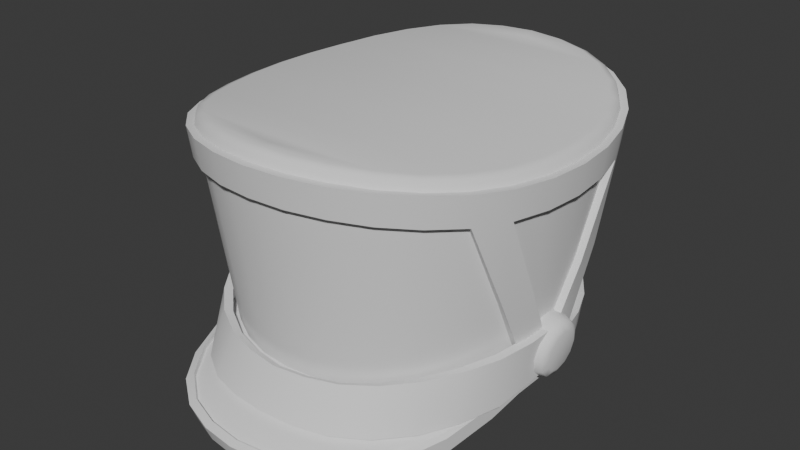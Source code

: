 # Source: GuardsmanShako.blend  (saved by Blender 4.3.34; exported with 4.5.12 LTS)
import bpy
from mathutils import Matrix  # noqa: F401  (used for matrix-valued properties, if any)

bpy.ops.wm.read_factory_settings(use_empty=True)
scene = bpy.context.scene
scene.name = 'Scene'

# ---- world
world_world = bpy.data.worlds.new('World'); scene.world = world_world
world_world.use_nodes = True; world_world.node_tree.nodes.clear()
_N = world_world.node_tree.nodes; _L = world_world.node_tree.links
n0 = _N.new('ShaderNodeOutputWorld'); n0.name = 'World Output'; n0.location = (300, 300)
n1 = _N.new('ShaderNodeBackground'); n1.name = 'Background'; n1.location = (10, 300)
n1.inputs[0].default_value = (0.05088, 0.05088, 0.05088, 1.0)
_L.new(n1.outputs[0], n0.inputs[0])
n0.is_active_output = True
world_world.color = (0.05088, 0.05088, 0.05088)
world_world.use_sun_shadow = False
world_world.sun_shadow_jitter_overblur = 0.0

# ---- meshes
me_guardsmanshako = bpy.data.meshes.new('GuardsmanShako')
me_guardsmanshako.from_pydata([(0.07301, -0.03657, 0.1367), (0.03111, -0.08583, 0.1367), (0.05692, -0.06692, 0.1367), (0.0784, 0.0, 0.1367), (0.07301, 0.03657, 0.1367), (0.03111, 0.08583, 0.1367), (0.05692, 0.06692, 0.1367), (0.0, -0.09216, 0.1367), (0.0, 0.09216, 0.1367), (0.0, 0.09216, 0.01674), (0.0, -0.09216, 0.01674), (0.05692, 0.06692, 0.01674), (0.04501, 0.07794, 0.01674), (0.01589, 0.09058, 0.01674), (0.03111, 0.08583, 0.01674), (0.0663, 0.05291, 0.01674), (0.07301, 0.03657, 0.01674), (0.07705, 0.01868, 0.01674), (0.0784, 0.0, 0.01674), (0.04501, -0.07794, 0.01674), (0.05692, -0.06692, 0.01674), (0.01589, -0.09058, 0.01674), (0.03111, -0.08583, 0.01674), (0.0663, -0.05291, 0.01674), (0.07301, -0.03657, 0.01674), (0.07708, -0.01805, 0.01676), (0.07175, -0.08274, 0.161), (0.07654, -0.08669, 0.1546), (0.07535, -0.08577, 0.1593), (0.09847, 5.156e-06, 0.1556), (0.1047, 9.79e-06, 0.1487), (0.1032, 8.464e-06, 0.1536), (0.09686, -0.02286, 0.1558), (0.103, -0.02371, 0.1491), (0.1015, -0.02353, 0.1539), (0.09186, -0.04486, 0.1567), (0.09783, -0.04664, 0.1502), (0.09636, -0.04625, 0.1549), (0.08353, -0.06513, 0.1587), (0.08908, -0.06795, 0.1521), (0.08771, -0.06731, 0.1568), (0.05666, -0.09669, 0.1634), (0.06037, -0.1016, 0.1567), (0.05945, -0.1005, 0.1615), (0.03909, -0.1067, 0.1653), (0.04159, -0.1123, 0.1585), (0.04097, -0.111, 0.1633), (0.01994, -0.1126, 0.1663), (0.02118, -0.1187, 0.1595), (0.02088, -0.1172, 0.1643), (0.0, -0.1146, 0.1667), (0.0, -0.1208, 0.1598), (0.0, -0.1193, 0.1647), (0.07175, 0.08274, 0.161), (0.07654, 0.08669, 0.1546), (0.07535, 0.08577, 0.1593), (0.09682, 0.02286, 0.1558), (0.103, 0.02371, 0.1491), (0.1015, 0.02353, 0.1539), (0.09186, 0.04485, 0.1567), (0.09784, 0.04663, 0.1502), (0.09636, 0.04624, 0.1549), (0.08353, 0.06513, 0.1587), (0.08908, 0.06795, 0.1521), (0.08771, 0.06731, 0.1568), (0.05666, 0.09669, 0.1634), (0.06037, 0.1016, 0.1567), (0.05945, 0.1005, 0.1615), (0.03909, 0.1067, 0.1653), (0.04159, 0.1123, 0.1585), (0.04097, 0.111, 0.1633), (0.01994, 0.1126, 0.1663), (0.02118, 0.1187, 0.1595), (0.02088, 0.1172, 0.1643), (0.0, 0.1146, 0.1667), (0.0, 0.1208, 0.1598), (0.0, 0.1193, 0.1647), (0.0, 1.49e-08, 0.1367), (0.0, 0.1183, 0.1419), (0.0, -0.1183, 0.1419), (0.075, -0.08494, 0.1366), (0.05916, -0.09959, 0.1388), (0.08729, -0.06658, 0.1341), (0.1026, 9.596e-06, 0.1308), (0.101, -0.02324, 0.1311), (0.1009, 0.02324, 0.1311), (0.09586, -0.0457, 0.1321), (0.04075, -0.11, 0.1405), (0.02076, -0.1163, 0.1415), (0.05916, 0.09959, 0.1388), (0.075, 0.08494, 0.1366), (0.08729, 0.06658, 0.1341), (0.09587, 0.04569, 0.1321), (0.04075, 0.11, 0.1405), (0.02076, 0.1163, 0.1415), (0.1089, 1.287e-05, 0.1487), (0.1072, -0.02433, 0.1491), (0.1019, -0.04792, 0.1503), (0.0928, -0.06994, 0.1522), (0.07974, -0.08943, 0.1548), (0.06286, -0.105, 0.1568), (0.04326, -0.1162, 0.1584), (0.02202, -0.1228, 0.1594), (0.0, -0.125, 0.1597), (0.1072, 0.02433, 0.1491), (0.1019, 0.04791, 0.1503), (0.0928, 0.06994, 0.1522), (0.07974, 0.08943, 0.1548), (0.04326, 0.1162, 0.1584), (0.06286, 0.105, 0.1568), (0.02202, 0.1228, 0.1594), (0.0, 0.125, 0.1597), (0.0, 0.1225, 0.1418), (0.06165, -0.103, 0.1388), (0.1051, -0.02385, 0.1311), (0.09989, -0.04697, 0.1322), (0.04243, -0.1139, 0.1405), (0.0216, -0.1204, 0.1414), (0.07821, 0.08767, 0.1367), (0.09101, 0.06856, 0.1341), (0.0, -0.1225, 0.1418), (0.07821, -0.08767, 0.1367), (0.09101, -0.06856, 0.1341), (0.1068, 1.27e-05, 0.1307), (0.1051, 0.02385, 0.1311), (0.06165, 0.103, 0.1388), (0.09989, 0.04696, 0.1322), (0.04243, 0.1139, 0.1405), (0.0216, 0.1204, 0.1414), (0.0, -0.1041, 0.03676), (0.06596, -0.07471, 0.03676), (0.07677, -0.05856, 0.03676), (0.09025, 8.449e-06, 0.03651), (0.08877, 0.02044, 0.0366), (0.05203, 0.08759, 0.03676), (0.08432, 0.04019, 0.03675), (0.03584, 0.09678, 0.03676), (0.01826, 0.1023, 0.03676), (0.0, 0.1041, 0.03676), (0.05203, -0.08759, 0.03676), (0.0888, -0.02044, 0.0366), (0.08431, -0.0402, 0.03675), (0.03584, -0.09678, 0.03676), (0.01826, -0.1023, 0.03676), (0.06596, 0.07471, 0.03676), (0.07677, 0.05856, 0.03676), (0.06784, 0.07583, 0.01666), (0.05347, 0.08912, 0.01664), (0.01872, 0.1042, 0.01663), (0.0, 0.1061, 0.01663), (0.03679, 0.09859, 0.01663), (0.07895, 0.05925, 0.01668), (0.08663, 0.04056, 0.0167), (0.09114, 0.0206, 0.01671), (0.09263, 1.169e-05, 0.01671), (0.08663, -0.03962, 0.01408), (0.09117, -0.01997, 0.01499), (0.0, -0.1088, 0.03665), (0.06955, -0.07778, 0.03668), (0.08094, -0.06079, 0.0367), (0.09498, 1.188e-05, 0.03666), (0.09345, 0.02113, 0.0367), (0.05481, 0.09141, 0.03666), (0.08883, 0.04162, 0.03672), (0.03772, 0.1011, 0.03665), (0.0192, 0.1069, 0.03665), (0.0, 0.1088, 0.03665), (0.05481, -0.09141, 0.03666), (0.09348, -0.02113, 0.0367), (0.08882, -0.04163, 0.03672), (0.03772, -0.1011, 0.03665), (0.0192, -0.1069, 0.03665), (0.06955, 0.07778, 0.03668), (0.08094, 0.06079, 0.0367), (0.0, -0.1067, 0.1653), (0.0, 0.1067, 0.1653), (0.0538, -0.08959, 0.02079), (0.06818, -0.07599, 0.02092), (0.0, -0.1066, 0.02075), (0.01906, -0.1047, 0.02077), (0.03713, -0.09905, 0.02079), (0.07929, -0.05948, 0.02092), (0.08746, -0.03972, 0.02134), (0.09151, -0.02061, 0.02386), (0.06016, -0.1164, 0.01056), (0.04184, -0.1308, 0.009245), (0.02114, -0.1379, 0.008676), (0.0, -0.1404, 0.00845), (0.08255, -0.07436, 0.01479), (0.07407, -0.09643, 0.01251), (0.06016, -0.1151, 0.006769), (0.04184, -0.1294, 0.005457), (0.02114, -0.1366, 0.004888), (0.0, -0.139, 0.004662), (0.08255, -0.07298, 0.01071), (0.07407, -0.09505, 0.008726), (0.06141, -0.1226, 0.01143), (0.07595, -0.1029, 0.01279), (0.0, -0.146, 0.009597), (0.02143, -0.1436, 0.009827), (0.04253, -0.1363, 0.01041), (0.086, -0.07631, 0.01595), (0.09051, -0.04542, 0.02005), (0.06016, -0.1175, 0.01338), (0.02114, -0.139, 0.0115), (0.08255, -0.07538, 0.01687), (0.04184, -0.1318, 0.01206), (0.0, -0.1414, 0.01127), (0.07407, -0.09746, 0.01533), (0.08663, -0.03905, 0.01251), (0.06107, -0.1192, 0.001962), (0.07561, -0.09952, 0.003329), (0.0, -0.1426, 0.0001318), (0.02109, -0.1402, 0.0003612), (0.04219, -0.1329, 0.0009437), (0.08566, -0.0729, 0.006482), (0.09017, -0.04288, 0.01112), (0.07407, -0.09403, 0.005907), (0.06016, -0.114, 0.00395), (0.04184, -0.1284, 0.002638), (0.02114, -0.1355, 0.002069), (0.08255, -0.07195, 0.00789), (0.0, -0.138, 0.001843), (0.09453, 0.02176, 0.0813), (0.08984, 0.04282, 0.08237), (0.09456, -0.02176, 0.0813), (0.08984, -0.04283, 0.0824), (0.09381, -0.04384, 0.08186), (0.09854, 0.02259, 0.08076), (0.09381, 0.04383, 0.08182), (0.09857, -0.0226, 0.08076), (-0.07301, -0.03657, 0.1367), (-0.03111, -0.08583, 0.1367), (-0.05692, -0.06692, 0.1367), (-0.0784, 0.0, 0.1367), (-0.07301, 0.03657, 0.1367), (-0.03111, 0.08583, 0.1367), (-0.05692, 0.06692, 0.1367), (-0.05692, 0.06692, 0.01674), (-0.04501, 0.07794, 0.01674), (-0.01589, 0.09058, 0.01674), (-0.03111, 0.08583, 0.01674), (-0.0663, 0.05291, 0.01674), (-0.07301, 0.03657, 0.01674), (-0.07705, 0.01868, 0.01674), (-0.0784, 0.0, 0.01674), (-0.04501, -0.07794, 0.01674), (-0.05692, -0.06692, 0.01674), (-0.01589, -0.09058, 0.01674), (-0.03111, -0.08583, 0.01674), (-0.0663, -0.05291, 0.01674), (-0.07301, -0.03657, 0.01674), (-0.07708, -0.01805, 0.01676), (-0.07175, -0.08274, 0.161), (-0.07654, -0.08669, 0.1546), (-0.07535, -0.08577, 0.1593), (-0.09847, 5.156e-06, 0.1556), (-0.1047, 9.79e-06, 0.1487), (-0.1032, 8.464e-06, 0.1536), (-0.09686, -0.02286, 0.1558), (-0.103, -0.02371, 0.1491), (-0.1015, -0.02353, 0.1539), (-0.09186, -0.04486, 0.1567), (-0.09783, -0.04664, 0.1502), (-0.09636, -0.04625, 0.1549), (-0.08353, -0.06513, 0.1587), (-0.08908, -0.06795, 0.1521), (-0.08771, -0.06731, 0.1568), (-0.05666, -0.09669, 0.1634), (-0.06037, -0.1016, 0.1567), (-0.05945, -0.1005, 0.1615), (-0.03909, -0.1067, 0.1653), (-0.04159, -0.1123, 0.1585), (-0.04097, -0.111, 0.1633), (-0.01994, -0.1126, 0.1663), (-0.02118, -0.1187, 0.1595), (-0.02088, -0.1172, 0.1643), (-0.07175, 0.08274, 0.161), (-0.07654, 0.08669, 0.1546), (-0.07535, 0.08577, 0.1593), (-0.09682, 0.02286, 0.1558), (-0.103, 0.02371, 0.1491), (-0.1015, 0.02353, 0.1539), (-0.09186, 0.04485, 0.1567), (-0.09784, 0.04663, 0.1502), (-0.09636, 0.04624, 0.1549), (-0.08353, 0.06513, 0.1587), (-0.08908, 0.06795, 0.1521), (-0.08771, 0.06731, 0.1568), (-0.05666, 0.09669, 0.1634), (-0.06037, 0.1016, 0.1567), (-0.05945, 0.1005, 0.1615), (-0.03909, 0.1067, 0.1653), (-0.04159, 0.1123, 0.1585), (-0.04097, 0.111, 0.1633), (-0.01994, 0.1126, 0.1663), (-0.02118, 0.1187, 0.1595), (-0.02088, 0.1172, 0.1643), (-0.075, -0.08494, 0.1366), (-0.05916, -0.09959, 0.1388), (-0.08729, -0.06658, 0.1341), (-0.1026, 9.596e-06, 0.1308), (-0.101, -0.02324, 0.1311), (-0.1009, 0.02324, 0.1311), (-0.09586, -0.0457, 0.1321), (-0.04075, -0.11, 0.1405), (-0.02076, -0.1163, 0.1415), (-0.05916, 0.09959, 0.1388), (-0.075, 0.08494, 0.1366), (-0.08729, 0.06658, 0.1341), (-0.09587, 0.04569, 0.1321), (-0.04075, 0.11, 0.1405), (-0.02076, 0.1163, 0.1415), (-0.1089, 1.287e-05, 0.1487), (-0.1072, -0.02433, 0.1491), (-0.1019, -0.04792, 0.1503), (-0.0928, -0.06994, 0.1522), (-0.07974, -0.08943, 0.1548), (-0.06286, -0.105, 0.1568), (-0.04326, -0.1162, 0.1584), (-0.02202, -0.1228, 0.1594), (-0.1072, 0.02433, 0.1491), (-0.1019, 0.04791, 0.1503), (-0.0928, 0.06994, 0.1522), (-0.07974, 0.08943, 0.1548), (-0.04326, 0.1162, 0.1584), (-0.06286, 0.105, 0.1568), (-0.02202, 0.1228, 0.1594), (-0.06165, -0.103, 0.1388), (-0.1051, -0.02385, 0.1311), (-0.09989, -0.04697, 0.1322), (-0.04243, -0.1139, 0.1405), (-0.0216, -0.1204, 0.1414), (-0.07821, 0.08767, 0.1367), (-0.09101, 0.06856, 0.1341), (-0.07821, -0.08767, 0.1367), (-0.09101, -0.06856, 0.1341), (-0.1068, 1.27e-05, 0.1307), (-0.1051, 0.02385, 0.1311), (-0.06165, 0.103, 0.1388), (-0.09989, 0.04696, 0.1322), (-0.04243, 0.1139, 0.1405), (-0.0216, 0.1204, 0.1414), (-0.06596, -0.07471, 0.03676), (-0.07677, -0.05856, 0.03676), (-0.09025, 8.449e-06, 0.03651), (-0.08877, 0.02044, 0.0366), (-0.05203, 0.08759, 0.03676), (-0.08432, 0.04019, 0.03675), (-0.03584, 0.09678, 0.03676), (-0.01826, 0.1023, 0.03676), (-0.05203, -0.08759, 0.03676), (-0.0888, -0.02044, 0.0366), (-0.08431, -0.0402, 0.03675), (-0.03584, -0.09678, 0.03676), (-0.01826, -0.1023, 0.03676), (-0.06596, 0.07471, 0.03676), (-0.07677, 0.05856, 0.03676), (-0.06784, 0.07583, 0.01666), (-0.05347, 0.08912, 0.01664), (-0.01872, 0.1042, 0.01663), (-0.03679, 0.09859, 0.01663), (-0.07895, 0.05925, 0.01668), (-0.08663, 0.04056, 0.0167), (-0.09114, 0.0206, 0.01671), (-0.09263, 1.169e-05, 0.01671), (-0.08663, -0.03962, 0.01408), (-0.09117, -0.01997, 0.01499), (-0.06955, -0.07778, 0.03668), (-0.08094, -0.06079, 0.0367), (-0.09498, 1.188e-05, 0.03666), (-0.09345, 0.02113, 0.0367), (-0.05481, 0.09141, 0.03666), (-0.08883, 0.04162, 0.03672), (-0.03772, 0.1011, 0.03665), (-0.0192, 0.1069, 0.03665), (-0.05481, -0.09141, 0.03666), (-0.09348, -0.02113, 0.0367), (-0.08882, -0.04163, 0.03672), (-0.03772, -0.1011, 0.03665), (-0.0192, -0.1069, 0.03665), (-0.06955, 0.07778, 0.03668), (-0.08094, 0.06079, 0.0367), (-0.0538, -0.08959, 0.02079), (-0.06818, -0.07599, 0.02092), (-0.01906, -0.1047, 0.02077), (-0.03713, -0.09905, 0.02079), (-0.07929, -0.05948, 0.02092), (-0.08746, -0.03972, 0.02134), (-0.09151, -0.02061, 0.02386), (-0.06016, -0.1164, 0.01056), (-0.04184, -0.1308, 0.009245), (-0.02114, -0.1379, 0.008676), (-0.08255, -0.07436, 0.01479), (-0.07407, -0.09643, 0.01251), (-0.06016, -0.1151, 0.006769), (-0.04184, -0.1294, 0.005457), (-0.02114, -0.1366, 0.004888), (-0.08255, -0.07298, 0.01071), (-0.07407, -0.09505, 0.008726), (-0.06141, -0.1226, 0.01143), (-0.07595, -0.1029, 0.01279), (-0.02143, -0.1436, 0.009827), (-0.04253, -0.1363, 0.01041), (-0.086, -0.07631, 0.01595), (-0.09051, -0.04542, 0.02005), (-0.06016, -0.1175, 0.01338), (-0.02114, -0.139, 0.0115), (-0.08255, -0.07538, 0.01687), (-0.04184, -0.1318, 0.01206), (-0.07407, -0.09746, 0.01533), (-0.08663, -0.03905, 0.01251), (-0.06107, -0.1192, 0.001962), (-0.07561, -0.09952, 0.003329), (-0.02109, -0.1402, 0.0003612), (-0.04219, -0.1329, 0.0009437), (-0.08566, -0.0729, 0.006482), (-0.09017, -0.04288, 0.01112), (-0.07407, -0.09403, 0.005907), (-0.06016, -0.114, 0.00395), (-0.04184, -0.1284, 0.002638), (-0.02114, -0.1355, 0.002069), (-0.08255, -0.07195, 0.00789), (-0.09453, 0.02176, 0.0813), (-0.08984, 0.04282, 0.08237), (-0.09456, -0.02176, 0.0813), (-0.08984, -0.04283, 0.0824), (-0.09381, -0.04384, 0.08186), (-0.09854, 0.02259, 0.08076), (-0.09381, 0.04383, 0.08182), (-0.09857, -0.0226, 0.08076), (-0.08668, 0.01808, 0.03951), (-0.08578, 0.01566, 0.03052), (-0.08511, 0.009047, 0.02394), (-0.08487, 1.188e-05, 0.02153), (-0.08511, -0.009023, 0.02394), (-0.08578, -0.01564, 0.03052), (-0.08668, -0.01806, 0.03951), (-0.08759, -0.01564, 0.0485), (-0.08825, -0.009023, 0.05508), (-0.08849, 1.188e-05, 0.05749), (-0.08825, 0.009047, 0.05508), (-0.08759, 0.01566, 0.0485), (-0.1038, 1.188e-05, 0.03779), (-0.1038, 0.01215, 0.03779), (-0.09811, 0.01808, 0.03836), (-0.1021, 0.01634, 0.03795), (-0.0972, 0.01566, 0.02937), (-0.1032, 0.01052, 0.03175), (-0.1013, 0.01416, 0.02983), (-0.09654, 0.009047, 0.02279), (-0.1028, 0.00608, 0.02733), (-0.1007, 0.008178, 0.02388), (-0.0963, 1.188e-05, 0.02038), (-0.1026, 1.188e-05, 0.02571), (-0.1005, 1.188e-05, 0.0217), (-0.09654, -0.009023, 0.02279), (-0.1028, -0.006056, 0.02733), (-0.1007, -0.008154, 0.02388), (-0.0972, -0.01564, 0.02937), (-0.1032, -0.0105, 0.03175), (-0.1013, -0.01413, 0.02983), (-0.09811, -0.01806, 0.03836), (-0.1038, -0.01212, 0.03779), (-0.1021, -0.01632, 0.03795), (-0.09902, -0.01564, 0.04735), (-0.1044, -0.0105, 0.04382), (-0.103, -0.01413, 0.04608), (-0.09968, -0.009023, 0.05393), (-0.1049, -0.006056, 0.04824), (-0.1036, -0.008154, 0.05203), (-0.09992, 1.188e-05, 0.05634), (-0.105, 1.188e-05, 0.04986), (-0.1038, 1.188e-05, 0.0542), (-0.09968, 0.009047, 0.05393), (-0.1049, 0.00608, 0.04824), (-0.1036, 0.008178, 0.05203), (-0.09902, 0.01566, 0.04735), (-0.1044, 0.01052, 0.04382), (-0.103, 0.01416, 0.04608), (0.08668, 0.01808, 0.03951), (0.08578, 0.01566, 0.03052), (0.08511, 0.009047, 0.02394), (0.08487, 1.188e-05, 0.02153), (0.08511, -0.009023, 0.02394), (0.08578, -0.01564, 0.03052), (0.08668, -0.01806, 0.03951), (0.08759, -0.01564, 0.0485), (0.08825, -0.009023, 0.05508), (0.08849, 1.188e-05, 0.05749), (0.08825, 0.009047, 0.05508), (0.08759, 0.01566, 0.0485), (0.1038, 1.188e-05, 0.03779), (0.1038, 0.01215, 0.03779), (0.09811, 0.01808, 0.03836), (0.1021, 0.01634, 0.03795), (0.0972, 0.01566, 0.02937), (0.1032, 0.01052, 0.03175), (0.1013, 0.01416, 0.02983), (0.09654, 0.009047, 0.02279), (0.1028, 0.00608, 0.02733), (0.1007, 0.008178, 0.02388), (0.0963, 1.188e-05, 0.02038), (0.1026, 1.188e-05, 0.02571), (0.1005, 1.188e-05, 0.0217), (0.09654, -0.009023, 0.02279), (0.1028, -0.006056, 0.02733), (0.1007, -0.008154, 0.02388), (0.0972, -0.01564, 0.02937), (0.1032, -0.0105, 0.03175), (0.1013, -0.01413, 0.02983), (0.09811, -0.01806, 0.03836), (0.1038, -0.01212, 0.03779), (0.1021, -0.01632, 0.03795), (0.09902, -0.01564, 0.04735), (0.1044, -0.0105, 0.04382), (0.103, -0.01413, 0.04608), (0.09968, -0.009023, 0.05393), (0.1049, -0.006056, 0.04824), (0.1036, -0.008154, 0.05203), (0.09992, 1.188e-05, 0.05634), (0.105, 1.188e-05, 0.04986), (0.1038, 1.188e-05, 0.0542), (0.09968, 0.009047, 0.05393), (0.1049, 0.00608, 0.04824), (0.1036, 0.008178, 0.05203), (0.09902, 0.01566, 0.04735), (0.1044, 0.01052, 0.04382), (0.103, 0.01416, 0.04608), (0.09446, -0.02225, 0.05277), (0.09132, -0.02257, 0.02363), (0.09574, -0.002619, 0.05428), (0.09217, -0.002619, 0.02558), (0.08984, -0.04295, 0.05105), (0.09, -0.0416, 0.02135), (0.05378, -0.09126, 0.04351), (0.05665, -0.1014, 0.0172), (0.0, -0.1082, 0.03947), (0.0, -0.1195, 0.01715), (0.07141, -0.08364, 0.01751), (0.08233, -0.06323, 0.01907), (0.08054, -0.06103, 0.04849), (0.06841, -0.0777, 0.04593), (0.01972, -0.1178, 0.01698), (0.03891, -0.1127, 0.01698), (0.03681, -0.1008, 0.04122), (0.01882, -0.1059, 0.04), (-0.09446, -0.02225, 0.05277), (-0.09132, -0.02257, 0.02363), (-0.09574, -0.002619, 0.05428), (-0.09217, -0.002619, 0.02558), (-0.08984, -0.04295, 0.05105), (-0.09, -0.0416, 0.02135), (-0.05378, -0.09126, 0.04351), (-0.05665, -0.1014, 0.0172), (-0.07141, -0.08364, 0.01751), (-0.08233, -0.06323, 0.01907), (-0.08054, -0.06103, 0.04849), (-0.06841, -0.0777, 0.04593), (-0.01972, -0.1178, 0.01698), (-0.03891, -0.1127, 0.01698), (-0.03681, -0.1008, 0.04122), (-0.01882, -0.1059, 0.04), (0.09947, -0.02284, 0.05231), (0.09632, -0.02325, 0.0232), (0.1008, -0.002636, 0.05367), (0.09724, -0.002636, 0.02498), (0.09475, -0.04459, 0.05099), (0.0949, -0.04327, 0.02131), (0.05686, -0.09506, 0.0452), (0.05957, -0.1053, 0.01897), (0.0, -0.1128, 0.04184), (0.0, -0.1241, 0.01952), (0.07534, -0.08681, 0.01863), (0.08686, -0.06567, 0.01956), (0.08511, -0.06341, 0.04893), (0.07243, -0.08079, 0.04697), (0.02051, -0.1224, 0.01933), (0.04062, -0.1171, 0.01919), (0.03863, -0.1052, 0.0434), (0.01964, -0.1104, 0.04235), (-0.09947, -0.02284, 0.05231), (-0.09632, -0.02325, 0.0232), (-0.1008, -0.002636, 0.05367), (-0.09724, -0.002636, 0.02498), (-0.09475, -0.04459, 0.05099), (-0.0949, -0.04327, 0.02131), (-0.05686, -0.09506, 0.0452), (-0.05957, -0.1053, 0.01897), (-0.07534, -0.08681, 0.01863), (-0.08686, -0.06567, 0.01956), (-0.08511, -0.06341, 0.04893), (-0.07243, -0.08079, 0.04697), (-0.02051, -0.1224, 0.01933), (-0.04062, -0.1171, 0.01919), (-0.03863, -0.1052, 0.0434), (-0.01964, -0.1104, 0.04235)], [], [(69, 108, 110, 72), (30, 95, 104, 57), (90, 118, 119, 91), (81, 113, 116, 87), (80, 121, 113, 81), (39, 98, 97, 36), (60, 105, 106, 63), (83, 123, 114, 84), (45, 101, 100, 42), (87, 116, 117, 88), (66, 109, 108, 69), (42, 100, 99, 27), (54, 107, 109, 66), (88, 117, 120, 79), (84, 114, 115, 86), (89, 125, 118, 90), (13, 9, 149, 148), (14, 13, 148, 150), (12, 14, 150, 147), (15, 11, 146, 151), (16, 15, 151, 152), (17, 16, 152, 153), (18, 17, 153, 154), (21, 192, 193, 10), (22, 191, 192, 21), (19, 190, 191, 22), (23, 194, 195, 20), (155, 194, 23, 24), (24, 25, 156, 155), (25, 18, 154, 156), (32, 34, 31, 29), (34, 33, 30, 31), (35, 37, 34, 32), (37, 36, 33, 34), (38, 40, 37, 35), (40, 39, 36, 37), (26, 28, 40, 38), (28, 27, 39, 40), (44, 46, 43, 41), (46, 45, 42, 43), (47, 49, 46, 44), (49, 48, 45, 46), (50, 52, 49, 47), (52, 51, 48, 49), (41, 43, 28, 26), (43, 42, 27, 28), (29, 31, 58, 56), (31, 30, 57, 58), (56, 58, 61, 59), (58, 57, 60, 61), (59, 61, 64, 62), (61, 60, 63, 64), (62, 64, 55, 53), (64, 63, 54, 55), (65, 67, 70, 68), (67, 66, 69, 70), (68, 70, 73, 71), (70, 69, 72, 73), (71, 73, 76, 74), (73, 72, 75, 76), (53, 55, 67, 65), (55, 54, 66, 67), (1, 7, 77), (2, 0, 23), (4, 3, 77), (6, 77, 5), (0, 2, 77), (4, 77, 6), (23, 20, 2), (8, 5, 77), (1, 77, 2), (2, 19, 1), (10, 7, 21), (23, 0, 24), (22, 21, 1), (7, 1, 21), (19, 22, 1), (20, 19, 2), (0, 77, 3), (25, 24, 0), (0, 3, 25), (25, 3, 18), (17, 18, 3), (3, 4, 17), (17, 4, 16), (15, 16, 4), (4, 6, 15), (15, 6, 11), (12, 11, 6), (6, 5, 12), (12, 5, 14), (13, 14, 5), (5, 8, 13), (13, 8, 9), (131, 82, 80, 130), (134, 89, 90, 144), (143, 88, 79, 129), (142, 87, 88, 143), (132, 83, 84, 225), (130, 80, 81, 139), (139, 81, 87, 142), (144, 90, 91, 145), (133, 224, 229, 161), (223, 85, 83, 132), (138, 78, 94, 137), (137, 94, 93, 136), (92, 85, 223), (136, 93, 89, 134), (225, 84, 86), (114, 96, 97, 115), (119, 106, 105, 126), (127, 108, 109, 125), (126, 105, 104, 124), (128, 110, 108, 127), (112, 111, 110, 128), (124, 104, 95, 123), (115, 97, 98, 122), (118, 107, 106, 119), (113, 100, 101, 116), (121, 99, 100, 113), (123, 95, 96, 114), (116, 101, 102, 117), (117, 102, 103, 120), (125, 109, 107, 118), (122, 98, 99, 121), (33, 96, 95, 30), (48, 102, 101, 45), (85, 124, 123, 83), (63, 106, 107, 54), (27, 99, 98, 39), (78, 112, 128, 94), (94, 128, 127, 93), (92, 126, 124, 85), (57, 104, 105, 60), (72, 110, 111, 75), (36, 97, 96, 33), (93, 127, 125, 89), (51, 103, 102, 48), (82, 122, 121, 80), (135, 163, 173, 145), (144, 172, 162, 134), (141, 169, 168, 140), (129, 157, 171, 143), (143, 171, 170, 142), (139, 167, 158, 130), (142, 170, 167, 139), (145, 173, 172, 144), (160, 168, 183, 154), (151, 173, 163, 152), (150, 164, 162, 147), (152, 163, 161, 153), (148, 165, 164, 150), (149, 166, 165, 148), (153, 161, 160, 154), (179, 180, 170, 171), (146, 172, 173, 151), (180, 176, 167, 170), (176, 177, 158, 167), (154, 183, 156), (181, 159, 158, 177), (147, 162, 172, 146), (130, 158, 159, 131), (134, 162, 164, 136), (133, 161, 163, 135), (136, 164, 165, 137), (137, 165, 166, 138), (131, 159, 169, 141), (11, 12, 147, 146), (175, 65, 68), (253, 268, 41, 26), (286, 283, 59, 62), (265, 253, 26, 38), (268, 271, 174), (41, 174, 44), (277, 286, 62, 53), (259, 262, 35, 32), (283, 280, 56, 59), (262, 265, 38, 35), (280, 256, 29, 56), (289, 277, 53, 65), (68, 71, 74, 175), (44, 174, 50, 47), (197, 211, 215, 201), (188, 189, 208, 205), (200, 214, 210, 196), (196, 210, 211, 197), (185, 186, 204, 206), (199, 213, 214, 200), (189, 184, 203, 208), (181, 188, 182), (176, 184, 189, 177), (179, 186, 185, 180), (177, 189, 188, 181), (178, 187, 186, 179), (180, 185, 184, 176), (198, 212, 213, 199), (202, 216, 156, 183), (195, 194, 221, 217), (192, 191, 219, 220), (190, 195, 217, 218), (178, 179, 171, 157), (205, 201, 202, 182), (206, 200, 196, 203), (207, 198, 199, 204), (208, 197, 201, 205), (204, 199, 200, 206), (203, 196, 197, 208), (182, 202, 183), (186, 187, 207, 204), (201, 215, 216, 202), (184, 185, 206, 203), (182, 188, 205), (159, 181, 182, 169), (221, 209, 216, 215), (219, 218, 210, 214), (222, 220, 213, 212), (217, 221, 215, 211), (220, 219, 214, 213), (218, 217, 211, 210), (209, 156, 216), (194, 155, 209, 221), (193, 192, 220, 222), (191, 190, 218, 219), (155, 156, 209), (168, 169, 182, 183), (20, 195, 190, 19), (132, 225, 230, 160), (135, 224, 133), (226, 140, 168, 227), (141, 140, 226), (135, 145, 91, 224), (92, 223, 228, 126), (227, 115, 122), (119, 126, 229), (161, 228, 160), (229, 126, 228), (168, 160, 230), (230, 115, 227), (168, 230, 227), (161, 229, 228), (82, 226, 227, 122), (223, 132, 160, 228), (225, 86, 115, 230), (224, 91, 119, 229), (141, 226, 82, 131), (293, 296, 327, 325), (257, 281, 321, 313), (308, 309, 334, 333), (299, 305, 331, 328), (298, 299, 328, 335), (266, 263, 315, 316), (284, 287, 323, 322), (301, 302, 329, 337), (272, 269, 318, 319), (305, 306, 332, 331), (290, 293, 325, 326), (269, 254, 317, 318), (278, 290, 326, 324), (306, 79, 120, 332), (302, 304, 330, 329), (307, 308, 333, 339), (240, 360, 149, 9), (241, 361, 360, 240), (239, 359, 361, 241), (242, 362, 358, 238), (243, 363, 362, 242), (244, 364, 363, 243), (245, 365, 364, 244), (248, 10, 193, 397), (249, 248, 397, 396), (246, 249, 396, 395), (250, 247, 399, 398), (366, 251, 250, 398), (251, 366, 367, 252), (252, 367, 365, 245), (259, 256, 258, 261), (261, 258, 257, 260), (262, 259, 261, 264), (264, 261, 260, 263), (265, 262, 264, 267), (267, 264, 263, 266), (253, 265, 267, 255), (255, 267, 266, 254), (271, 268, 270, 273), (273, 270, 269, 272), (274, 271, 273, 276), (276, 273, 272, 275), (50, 274, 276, 52), (52, 276, 275, 51), (268, 253, 255, 270), (270, 255, 254, 269), (256, 280, 282, 258), (258, 282, 281, 257), (280, 283, 285, 282), (282, 285, 284, 281), (283, 286, 288, 285), (285, 288, 287, 284), (286, 277, 279, 288), (288, 279, 278, 287), (289, 292, 294, 291), (291, 294, 293, 290), (292, 295, 297, 294), (294, 297, 296, 293), (295, 74, 76, 297), (297, 76, 75, 296), (277, 289, 291, 279), (279, 291, 290, 278), (232, 77, 7), (233, 250, 231), (235, 77, 234), (237, 236, 77), (231, 77, 233), (235, 237, 77), (250, 233, 247), (8, 77, 236), (232, 233, 77), (233, 232, 246), (10, 248, 7), (250, 251, 231), (249, 232, 248), (7, 248, 232), (246, 232, 249), (247, 233, 246), (231, 234, 77), (252, 231, 251), (231, 252, 234), (252, 245, 234), (244, 234, 245), (234, 244, 235), (244, 243, 235), (242, 235, 243), (235, 242, 237), (242, 238, 237), (239, 237, 238), (237, 239, 236), (239, 241, 236), (240, 236, 241), (236, 240, 8), (240, 9, 8), (344, 343, 298, 300), (347, 356, 308, 307), (355, 129, 79, 306), (354, 355, 306, 305), (345, 425, 302, 301), (343, 351, 299, 298), (351, 354, 305, 299), (356, 357, 309, 308), (346, 371, 429, 424), (423, 345, 301, 303), (138, 350, 312, 78), (350, 349, 311, 312), (310, 423, 303), (349, 347, 307, 311), (425, 304, 302), (329, 330, 315, 314), (334, 340, 322, 323), (341, 339, 326, 325), (340, 338, 321, 322), (342, 341, 325, 327), (112, 342, 327, 111), (338, 337, 313, 321), (330, 336, 316, 315), (333, 334, 323, 324), (328, 331, 319, 318), (335, 328, 318, 317), (337, 329, 314, 313), (331, 332, 320, 319), (332, 120, 103, 320), (339, 333, 324, 326), (336, 335, 317, 316), (260, 257, 313, 314), (275, 272, 319, 320), (303, 301, 337, 338), (287, 278, 324, 323), (254, 266, 316, 317), (78, 312, 342, 112), (312, 311, 341, 342), (310, 303, 338, 340), (281, 284, 322, 321), (296, 75, 111, 327), (263, 260, 314, 315), (311, 307, 339, 341), (51, 275, 320, 103), (300, 298, 335, 336), (348, 357, 382, 373), (356, 347, 372, 381), (353, 352, 377, 378), (129, 355, 380, 157), (355, 354, 379, 380), (351, 343, 368, 376), (354, 351, 376, 379), (357, 356, 381, 382), (370, 365, 389, 377), (362, 363, 373, 382), (361, 359, 372, 374), (363, 364, 371, 373), (360, 361, 374, 375), (149, 360, 375, 166), (364, 365, 370, 371), (385, 380, 379, 386), (358, 362, 382, 381), (386, 379, 376, 383), (383, 376, 368, 384), (365, 367, 389), (387, 384, 368, 369), (359, 358, 381, 372), (343, 344, 369, 368), (347, 349, 374, 372), (346, 348, 373, 371), (349, 350, 375, 374), (350, 138, 166, 375), (344, 353, 378, 369), (238, 358, 359, 239), (41, 268, 174), (292, 175, 74, 295), (271, 274, 50, 174), (401, 404, 416, 413), (393, 408, 410, 394), (403, 400, 412, 415), (400, 401, 413, 412), (391, 409, 407, 392), (402, 403, 415, 414), (394, 410, 406, 390), (387, 388, 393), (383, 384, 394, 390), (385, 386, 391, 392), (384, 387, 393, 394), (178, 385, 392, 187), (386, 383, 390, 391), (198, 402, 414, 212), (405, 389, 367, 417), (399, 418, 422, 398), (397, 421, 420, 396), (395, 419, 418, 399), (178, 157, 380, 385), (408, 388, 405, 404), (409, 406, 400, 403), (207, 407, 402, 198), (410, 408, 404, 401), (407, 409, 403, 402), (406, 410, 401, 400), (388, 389, 405), (392, 407, 207, 187), (404, 405, 417, 416), (390, 406, 409, 391), (388, 408, 393), (369, 378, 388, 387), (422, 416, 417, 411), (420, 415, 412, 419), (222, 212, 414, 421), (418, 413, 416, 422), (421, 414, 415, 420), (419, 412, 413, 418), (411, 417, 367), (398, 422, 411, 366), (193, 222, 421, 397), (396, 420, 419, 395), (366, 411, 367), (377, 389, 388, 378), (247, 246, 395, 399), (345, 370, 430, 425), (348, 346, 424), (426, 427, 377, 352), (353, 426, 352), (348, 424, 309, 357), (310, 340, 428, 423), (427, 336, 330), (334, 429, 340), (371, 370, 428), (429, 428, 340), (377, 430, 370), (430, 427, 330), (377, 427, 430), (371, 428, 429), (300, 336, 427, 426), (423, 428, 370, 345), (425, 430, 330, 304), (424, 429, 334, 309), (353, 344, 300, 426), (256, 259, 32, 29), (289, 65, 175), (292, 289, 175), (477, 442, 431, 445), (448, 451, 443), (451, 454, 443), (454, 457, 443), (457, 460, 443), (460, 463, 443), (463, 466, 443), (466, 469, 443), (469, 472, 443), (472, 475, 443), (475, 478, 443), (478, 444, 443), (445, 431, 432, 447), (450, 433, 434, 453), (453, 434, 435, 456), (456, 435, 436, 459), (459, 436, 437, 462), (462, 437, 438, 465), (465, 438, 439, 468), (468, 439, 440, 471), (471, 440, 441, 474), (474, 441, 442, 477), (447, 432, 433, 450), (445, 447, 449, 446), (446, 449, 448, 444), (447, 450, 452, 449), (449, 452, 451, 448), (450, 453, 455, 452), (452, 455, 454, 451), (453, 456, 458, 455), (455, 458, 457, 454), (456, 459, 461, 458), (458, 461, 460, 457), (459, 462, 464, 461), (461, 464, 463, 460), (462, 465, 467, 464), (464, 467, 466, 463), (465, 468, 470, 467), (467, 470, 469, 466), (468, 471, 473, 470), (470, 473, 472, 469), (471, 474, 476, 473), (473, 476, 475, 472), (474, 477, 479, 476), (476, 479, 478, 475), (477, 445, 446, 479), (479, 446, 444, 478), (444, 448, 443), (526, 494, 480, 491), (497, 492, 500), (500, 492, 503), (503, 492, 506), (506, 492, 509), (509, 492, 512), (512, 492, 515), (515, 492, 518), (518, 492, 521), (521, 492, 524), (524, 492, 527), (527, 492, 493), (494, 496, 481, 480), (499, 502, 483, 482), (502, 505, 484, 483), (505, 508, 485, 484), (508, 511, 486, 485), (511, 514, 487, 486), (514, 517, 488, 487), (517, 520, 489, 488), (520, 523, 490, 489), (523, 526, 491, 490), (496, 499, 482, 481), (494, 495, 498, 496), (495, 493, 497, 498), (496, 498, 501, 499), (498, 497, 500, 501), (499, 501, 504, 502), (501, 500, 503, 504), (502, 504, 507, 505), (504, 503, 506, 507), (505, 507, 510, 508), (507, 506, 509, 510), (508, 510, 513, 511), (510, 509, 512, 513), (511, 513, 516, 514), (513, 512, 515, 516), (514, 516, 519, 517), (516, 515, 518, 519), (517, 519, 522, 520), (519, 518, 521, 522), (520, 522, 525, 523), (522, 521, 524, 525), (523, 525, 528, 526), (525, 524, 527, 528), (526, 528, 495, 494), (528, 527, 493, 495), (493, 492, 497), (529, 531, 532, 530), (530, 534, 533, 529), (539, 536, 535, 542), (543, 538, 537, 546), (534, 540, 541, 533), (540, 539, 542, 541), (536, 544, 545, 535), (544, 543, 546, 545), (547, 548, 550, 549), (548, 547, 551, 552), (555, 558, 553, 554), (559, 562, 537, 538), (552, 551, 557, 556), (556, 557, 558, 555), (554, 553, 561, 560), (560, 561, 562, 559), (563, 564, 566, 565), (564, 563, 567, 568), (576, 569, 570), (577, 580, 571, 572), (567, 575, 574), (575, 576, 573), (570, 569, 579, 578), (578, 579, 580, 577), (581, 583, 584, 582), (582, 586, 585, 581), (588, 587, 592), (593, 572, 571, 596), (590, 591, 585), (589, 592, 591), (588, 594, 595, 587), (594, 593, 596, 595), (556, 555, 589, 590), (547, 549, 583, 581), (546, 537, 571, 580), (557, 551, 585, 591), (536, 539, 573, 570), (558, 557, 591, 592), (531, 529, 563, 565), (550, 548, 582, 584), (539, 540, 574, 573), (533, 541, 575, 567), (530, 532, 566, 564), (541, 542, 576, 575), (559, 538, 572, 593), (548, 552, 586, 582), (560, 559, 593, 594), (551, 547, 581, 585), (561, 553, 587, 595), (534, 530, 564, 568), (538, 543, 577, 572), (562, 561, 595, 596), (529, 533, 567, 563), (552, 556, 590, 586), (543, 544, 578, 577), (553, 558, 592, 587), (535, 545, 579, 569), (540, 534, 568, 574), (554, 560, 594, 588), (545, 546, 580, 579), (542, 535, 569, 576), (537, 562, 596, 571), (555, 554, 588, 589), (544, 536, 570, 578), (586, 590, 585), (568, 567, 574), (574, 575, 573), (590, 589, 591), (589, 588, 592), (573, 576, 570)])
me_guardsmanshako.polygons.foreach_set('use_smooth', [True] * 648)
_k = set([(0, 2), (0, 3), (1, 2), (1, 7), (3, 4), (4, 6), (5, 6), (5, 8), (7, 232), (8, 236), (9, 13), (9, 240), (10, 21), (10, 248), (11, 12), (11, 15), (12, 14), (13, 14), (15, 16), (16, 17), (17, 18), (18, 25), (19, 20), (19, 22), (20, 23), (21, 22), (23, 24), (24, 25), (27, 39), (27, 42), (30, 33), (30, 57), (33, 36), (36, 39), (42, 45), (45, 48), (48, 51), (51, 275), (54, 63), (54, 66), (57, 60), (60, 63), (66, 69), (69, 72), (72, 75), (75, 296), (78, 94), (78, 312), (79, 88), (79, 306), (80, 81), (80, 82), (81, 87), (82, 122), (82, 226), (83, 84), (83, 85), (84, 86), (85, 92), (86, 115), (86, 225), (87, 88), (89, 90), (89, 93), (90, 91), (91, 119), (91, 224), (92, 126), (92, 223), (93, 94), (95, 96), (95, 104), (96, 97), (97, 98), (98, 99), (99, 100), (100, 101), (101, 102), (102, 103), (103, 320), (104, 105), (105, 106), (106, 107), (107, 109), (108, 109), (108, 110), (110, 111), (111, 327), (112, 128), (112, 342), (113, 116), (113, 121), (114, 115), (114, 123), (115, 230), (116, 117), (117, 120), (118, 119), (118, 125), (119, 229), (120, 332), (121, 122), (122, 227), (123, 124), (124, 126), (125, 127), (126, 228), (127, 128), (129, 143), (129, 355), (130, 131), (130, 139), (131, 141), (132, 160), (132, 223), (132, 225), (133, 135), (133, 161), (133, 224), (134, 136), (134, 144), (135, 145), (136, 137), (137, 138), (138, 350), (139, 142), (140, 141), (140, 168), (140, 226), (142, 143), (144, 145), (146, 147), (146, 151), (147, 150), (148, 149), (148, 150), (149, 360), (151, 152), (152, 153), (153, 154), (154, 156), (155, 156), (155, 194), (156, 209), (156, 216), (157, 171), (157, 380), (158, 159), (158, 167), (159, 169), (160, 228), (160, 230), (161, 163), (161, 229), (162, 164), (162, 172), (163, 173), (164, 165), (165, 166), (166, 375), (167, 170), (168, 169), (168, 227), (170, 171), (172, 173), (176, 177), (176, 180), (177, 181), (178, 179), (178, 385), (179, 180), (181, 182), (182, 183), (182, 188), (182, 205), (183, 202), (184, 185), (184, 189), (185, 186), (186, 187), (187, 392), (188, 189), (190, 191), (190, 195), (191, 192), (192, 193), (193, 397), (194, 195), (196, 197), (196, 200), (197, 201), (198, 199), (198, 402), (199, 200), (201, 202), (203, 206), (203, 208), (204, 206), (204, 207), (205, 208), (207, 407), (209, 221), (210, 211), (210, 214), (211, 215), (212, 213), (212, 414), (213, 214), (215, 216), (217, 218), (217, 221), (218, 219), (219, 220), (220, 222), (222, 421), (231, 233), (231, 234), (232, 233), (234, 235), (235, 237), (236, 237), (238, 239), (238, 242), (239, 241), (240, 241), (242, 243), (243, 244), (244, 245), (245, 252), (246, 247), (246, 249), (247, 250), (248, 249), (250, 251), (251, 252), (254, 266), (254, 269), (257, 260), (257, 281), (260, 263), (263, 266), (269, 272), (272, 275), (278, 287), (278, 290), (281, 284), (284, 287), (290, 293), (293, 296), (298, 299), (298, 300), (299, 305), (300, 336), (300, 426), (301, 302), (301, 303), (302, 304), (303, 310), (304, 330), (304, 425), (305, 306), (307, 308), (307, 311), (308, 309), (309, 334), (309, 424), (310, 340), (310, 423), (311, 312), (313, 314), (313, 321), (314, 315), (315, 316), (316, 317), (317, 318), (318, 319), (319, 320), (321, 322), (322, 323), (323, 324), (324, 326), (325, 326), (325, 327), (328, 331), (328, 335), (329, 330), (329, 337), (330, 430), (331, 332), (333, 334), (333, 339), (334, 429), (335, 336), (336, 427), (337, 338), (338, 340), (339, 341), (340, 428), (341, 342), (343, 344), (343, 351), (344, 353), (345, 370), (345, 423), (345, 425), (346, 348), (346, 371), (346, 424), (347, 349), (347, 356), (348, 357), (349, 350), (351, 354), (352, 353), (352, 377), (352, 426), (354, 355), (356, 357), (358, 359), (358, 362), (359, 361), (360, 361), (362, 363), (363, 364), (364, 365), (365, 367), (366, 367), (366, 398), (367, 411), (367, 417), (368, 369), (368, 376), (369, 378), (370, 428), (370, 430), (371, 373), (371, 429), (372, 374), (372, 381), (373, 382), (374, 375), (376, 379), (377, 378), (377, 427), (379, 380), (381, 382), (383, 384), (383, 386), (384, 387), (385, 386), (387, 388), (388, 389), (388, 393), (388, 408), (389, 405), (390, 391), (390, 394), (391, 392), (393, 394), (395, 396), (395, 399), (396, 397), (398, 399), (400, 401), (400, 403), (401, 404), (402, 403), (404, 405), (406, 409), (406, 410), (407, 409), (408, 410), (411, 422), (412, 413), (412, 415), (413, 416), (414, 415), (416, 417), (418, 419), (418, 422), (419, 420), (420, 421), (529, 531), (529, 533), (530, 532), (530, 534), (533, 541), (534, 540), (535, 542), (535, 545), (536, 539), (536, 544), (537, 546), (537, 562), (538, 543), (538, 559), (539, 540), (541, 542), (543, 544), (545, 546), (547, 549), (547, 551), (548, 550), (548, 552), (551, 557), (552, 556), (553, 558), (553, 561), (554, 555), (554, 560), (555, 556), (557, 558), (559, 560), (561, 562), (563, 565), (563, 567), (564, 566), (564, 568), (567, 575), (568, 574), (569, 576), (569, 579), (570, 573), (570, 578), (571, 580), (571, 596), (572, 577), (572, 593), (573, 574), (575, 576), (577, 578), (579, 580), (581, 583), (581, 585), (582, 584), (582, 586), (585, 591), (586, 590), (587, 592), (587, 595), (588, 589), (588, 594), (589, 590), (591, 592), (593, 594), (595, 596)])
me_guardsmanshako.attributes.new('sharp_edge', 'BOOLEAN', 'EDGE').data.foreach_set('value', [ (min(e.vertices), max(e.vertices)) in _k for e in me_guardsmanshako.edges])
_uv = me_guardsmanshako.uv_layers.new(name='UVMap')
_uv.uv.foreach_set('vector', [0.0, 0.0, 0.0, 0.0, 0.0, 0.0, 0.0, 0.0, 0.0, 0.0, 0.0, 0.0, 0.0, 0.0, 0.0, 0.0, 0.0, 0.0, 0.0, 0.0, 0.0, 0.0, 0.0, 0.0, 0.0, 0.0, 0.0, 0.0, 0.0, 0.0, 0.0, 0.0, 0.0, 0.0, 0.0, 0.0, 0.0, 0.0, 0.0, 0.0, 0.0, 0.0, 0.0, 0.0, 0.0, 0.0, 0.0, 0.0, 0.0, 0.0, 0.0, 0.0, 0.0, 0.0, 0.0, 0.0, 0.0, 0.0, 0.0, 0.0, 0.0, 0.0, 0.0, 0.0, 0.0, 0.0, 0.0, 0.0, 0.0, 0.0, 0.0, 0.0, 0.0, 0.0, 0.0, 0.0, 0.0, 0.0, 0.0, 0.0, 0.0, 0.0, 0.0, 0.0, 0.0, 0.0, 0.0, 0.0, 0.0, 0.0, 0.0, 0.0, 0.0, 0.0, 0.0, 0.0, 0.0, 0.0, 0.0, 0.0, 0.0, 0.0, 0.0, 0.0, 0.0, 0.0, 0.0, 0.0, 0.0, 0.0, 0.0, 0.0, 0.0, 0.0, 0.0, 0.0, 0.0, 0.0, 0.0, 0.0, 0.0, 0.0, 0.0, 0.0, 0.0, 0.0, 0.0, 0.0, 0.0, 0.0, 0.0, 0.0, 0.0, 0.0, 0.0, 0.0, 0.0, 0.0, 0.0, 0.0, 0.0, 0.0, 0.0, 0.0, 0.0, 0.0, 0.0, 0.0, 0.0, 0.0, 0.0, 0.0, 0.0, 0.0, 0.0, 0.0, 0.0, 0.0, 0.0, 0.0, 0.0, 0.0, 0.0, 0.0, 0.0, 0.0, 0.0, 0.0, 0.0, 0.0, 0.0, 0.0, 0.0, 0.0, 0.0, 0.0, 0.0, 0.0, 0.0, 0.0, 0.0, 0.0, 0.0, 0.0, 0.0, 0.0, 0.0, 0.0, 0.0, 0.0, 0.0, 0.0, 0.0, 0.0, 0.0, 0.0, 0.0, 0.0, 0.0, 0.0, 0.0, 0.0, 0.0, 0.0, 0.0, 0.0, 0.0, 0.0, 0.0, 0.0, 0.0, 0.0, 0.0, 0.0, 0.0, 0.0, 0.0, 0.0, 0.0, 0.0, 0.0, 0.0, 0.0, 0.0, 0.0, 0.0, 0.0, 0.0, 0.0, 0.0, 0.0, 0.0, 0.0, 0.0, 0.0, 0.0, 0.0, 0.0, 0.0, 0.0, 0.0, 0.0, 0.0, 0.0, 0.0, 0.0, 0.0, 0.0, 0.0, 0.0, 0.0, 0.0, 0.0, 0.0, 0.0, 0.0, 0.0, 0.0, 0.0, 0.0, 0.0, 0.0, 0.0, 0.0, 0.0, 0.0, 0.0, 0.0, 0.0, 0.0, 0.0, 0.0, 0.0, 0.0, 0.0, 0.0, 0.0, 0.0, 0.0, 0.0, 0.0, 0.0, 0.0, 0.0, 0.0, 0.0, 0.0, 0.0, 0.0, 0.0, 0.0, 0.0, 0.0, 0.0, 0.0, 0.0, 0.0, 0.0, 0.0, 0.0, 0.0, 0.0, 0.0, 0.0, 0.0, 0.0, 0.0, 0.0, 0.0, 0.0, 0.0, 0.0, 0.0, 0.0, 0.0, 0.0, 0.0, 0.0, 0.0, 0.0, 0.0, 0.0, 0.0, 0.0, 0.0, 0.0, 0.0, 0.0, 0.0, 0.0, 0.0, 0.0, 0.0, 0.0, 0.0, 0.0, 0.0, 0.0, 0.0, 0.0, 0.0, 0.0, 0.0, 0.0, 0.0, 0.0, 0.0, 0.0, 0.0, 0.0, 0.0, 0.0, 0.0, 0.0, 0.0, 0.0, 0.0, 0.0, 0.0, 0.0, 0.0, 0.0, 0.0, 0.0, 0.0, 0.0, 0.0, 0.0, 0.0, 0.0, 0.0, 0.0, 0.0, 0.0, 0.0, 0.0, 0.0, 0.0, 0.0, 0.0, 0.0, 0.0, 0.0, 0.0, 0.0, 0.0, 0.0, 0.0, 0.0, 0.0, 0.0, 0.0, 0.0, 0.0, 0.0, 0.0, 0.0, 0.0, 0.0, 0.0, 0.0, 0.0, 0.0, 0.0, 0.0, 0.0, 0.0, 0.0, 0.0, 0.0, 0.0, 0.0, 0.0, 0.0, 0.0, 0.0, 0.0, 0.0, 0.0, 0.0, 0.0, 0.0, 0.0, 0.0, 0.0, 0.0, 0.0, 0.0, 0.0, 0.0, 0.0, 0.0, 0.0, 0.0, 0.0, 0.0, 0.0, 0.0, 0.0, 0.0, 0.0, 0.0, 0.0, 0.0, 0.0, 0.0, 0.0, 0.0, 0.0, 0.0, 0.0, 0.0, 0.0, 0.0, 0.0, 0.0, 0.0, 0.0, 0.0, 0.0, 0.0, 0.0, 0.0, 0.0, 0.0, 0.0, 0.0, 0.0, 0.0, 0.0, 0.0, 0.0, 0.0, 0.0, 0.0, 0.0, 0.0, 0.0, 0.0, 0.0, 0.0, 0.0, 0.0, 0.0, 0.0, 0.0, 0.0, 0.0, 0.0, 0.0, 0.0, 0.0, 0.0, 0.0, 0.0, 0.0, 0.0, 0.0, 0.0, 0.0, 0.0, 0.0, 0.0, 0.0, 0.0, 0.0, 0.0, 0.0, 0.0, 0.0, 0.0, 0.0, 0.0, 0.0, 0.0, 0.0, 0.0, 0.0, 0.0, 0.0, 0.0, 0.0, 0.0, 0.0, 0.0, 0.0, 0.0, 0.0, 0.0, 0.0, 0.0, 0.0, 0.0, 0.0, 0.0, 0.0, 0.0, 0.0, 0.0, 0.0, 0.0, 0.0, 0.0, 0.0, 0.0, 0.0, 0.0, 0.0, 0.0, 0.0, 0.0, 0.0, 0.0, 0.0, 0.0, 0.0, 0.0, 0.0, 0.0, 0.0, 0.0, 0.0, 0.0, 0.0, 0.0, 0.0, 0.0, 0.0, 0.0, 0.0, 0.0, 0.0, 0.0, 0.0, 0.0, 0.0, 0.0, 0.0, 0.0, 0.0, 0.0, 0.0, 0.0, 0.0, 0.0, 0.0, 0.0, 0.0, 0.0, 0.0, 0.0, 0.0, 0.0, 0.0, 0.0, 0.0, 0.0, 0.0, 0.0, 0.0, 0.0, 0.0, 0.0, 0.0, 0.0, 0.0, 0.0, 0.0, 0.0, 0.0, 0.0, 0.0, 0.0, 0.0, 0.0, 0.0, 0.0, 0.0, 0.0, 0.0, 0.0, 0.0, 0.0, 0.0, 0.0, 0.0, 0.0, 0.0, 0.0, 0.0, 0.0, 0.0, 0.0, 0.0, 0.0, 0.0, 0.0, 0.0, 0.0, 0.0, 0.0, 0.0, 0.0, 0.0, 0.0, 0.0, 0.0, 0.0, 0.0, 0.0, 0.0, 0.0, 0.0, 0.0, 0.0, 0.0, 0.0, 0.0, 0.0, 0.0, 0.0, 0.0, 0.0, 0.0, 0.0, 0.0, 0.0, 0.0, 0.0, 0.0, 0.0, 0.0, 0.0, 0.0, 0.0, 0.0, 0.0, 0.0, 0.0, 0.0, 0.0, 0.0, 0.0, 0.0, 0.0, 0.0, 0.0, 0.0, 0.0, 0.0, 0.0, 0.0, 0.0, 0.0, 0.0, 0.0, 0.0, 0.0, 0.0, 0.0, 0.0, 0.0, 0.0, 0.0, 0.0, 0.0, 0.0, 0.0, 0.0, 0.0, 0.0, 0.0, 0.0, 0.0, 0.0, 0.0, 0.0, 0.0, 0.0, 0.0, 0.0, 0.0, 0.0, 0.0, 0.0, 0.0, 0.0, 0.0, 0.0, 0.0, 0.0, 0.0, 0.0, 0.0, 0.0, 0.0, 0.0, 0.0, 0.0, 0.0, 0.0, 0.0, 0.0, 0.0, 0.0, 0.0, 0.0, 0.0, 0.0, 0.0, 0.0, 0.0, 0.0, 0.0, 0.0, 0.0, 0.0, 0.0, 0.0, 0.0, 0.0, 0.0, 0.0, 0.0, 0.0, 0.0, 0.0, 0.0, 0.0, 0.0, 0.0, 0.0, 0.0, 0.0, 0.0, 0.0, 0.0, 0.0, 0.0, 0.0, 0.0, 0.0, 0.0, 0.0, 0.0, 0.0, 0.0, 0.0, 0.0, 0.0, 0.0, 0.0, 0.0, 0.0, 0.0, 0.0, 0.0, 0.0, 0.0, 0.0, 0.0, 0.0, 0.0, 0.0, 0.0, 0.0, 0.0, 0.0, 0.0, 0.0, 0.0, 0.0, 0.0, 0.0, 0.0, 0.0, 0.0, 0.0, 0.0, 0.0, 0.0, 0.0, 0.0, 0.0, 0.0, 0.0, 0.0, 0.0, 0.0, 0.0, 0.0, 0.0, 0.0, 0.0, 0.0, 0.0, 0.0, 0.0, 0.0, 0.0, 0.0, 0.0, 0.0, 0.0, 0.0, 0.0, 0.0, 0.0, 0.0, 0.0, 0.0, 0.0, 0.0, 0.0, 0.0, 0.0, 0.0, 0.0, 0.0, 0.0, 0.0, 0.0, 0.0, 0.0, 0.0, 0.0, 0.0, 0.0, 0.0, 0.0, 0.0, 0.0, 0.0, 0.0, 0.0, 0.0, 0.0, 0.0, 0.0, 0.0, 0.0, 0.0, 0.0, 0.0, 0.0, 0.0, 0.0, 0.0, 0.0, 0.0, 0.0, 0.0, 0.0, 0.0, 0.0, 0.0, 0.0, 0.0, 0.0, 0.0, 0.0, 0.0, 0.0, 0.0, 0.0, 0.0, 0.0, 0.0, 0.0, 0.0, 0.0, 0.0, 0.0, 0.0, 0.0, 0.0, 0.0, 0.0, 0.0, 0.0, 0.0, 0.0, 0.0, 0.0, 0.0, 0.0, 0.0, 0.0, 0.0, 0.0, 0.0, 0.0, 0.0, 0.0, 0.0, 0.0, 0.0, 0.0, 0.0, 0.0, 0.0, 0.0, 0.0, 0.0, 0.0, 0.0, 0.0, 0.0, 0.0, 0.0, 0.0, 0.0, 0.0, 0.0, 0.0, 0.0, 0.0, 0.0, 0.0, 0.0, 0.0, 0.0, 0.0, 0.0, 0.0, 0.0, 0.0, 0.0, 0.0, 0.0, 0.0, 0.0, 0.0, 0.0, 0.0, 0.0, 0.0, 0.0, 0.0, 0.0, 0.0, 0.0, 0.0, 0.0, 0.0, 0.0, 0.0, 0.0, 0.0, 0.0, 0.0, 0.0, 0.0, 0.0, 0.0, 0.0, 0.0, 0.0, 0.0, 0.0, 0.0, 0.0, 0.0, 0.0, 0.0, 0.0, 0.0, 0.0, 0.0, 0.0, 0.0, 0.0, 0.0, 0.0, 0.0, 0.0, 0.0, 0.0, 0.0, 0.0, 0.0, 0.0, 0.0, 0.0, 0.0, 0.0, 0.0, 0.0, 0.0, 0.0, 0.0, 0.0, 0.0, 0.0, 0.0, 0.0, 0.0, 0.0, 0.0, 0.0, 0.0, 0.0, 0.0, 0.0, 0.0, 0.0, 0.0, 0.0, 0.0, 0.0, 0.0, 0.0, 0.0, 0.0, 0.0, 0.0, 0.0, 0.0, 0.0, 0.0, 0.0, 0.0, 0.0, 0.0, 0.0, 0.0, 0.0, 0.0, 0.0, 0.0, 0.0, 0.0, 0.0, 0.0, 0.0, 0.0, 0.0, 0.0, 0.0, 0.0, 0.0, 0.0, 0.0, 0.0, 0.0, 0.0, 0.0, 0.0, 0.0, 0.0, 0.0, 0.0, 0.0, 0.0, 0.0, 0.0, 0.0, 0.0, 0.0, 0.0, 0.0, 0.0, 0.0, 0.0, 0.0, 0.0, 0.0, 0.0, 0.0, 0.0, 0.0, 0.0, 0.0, 0.0, 0.0, 0.0, 0.0, 0.0, 0.0, 0.0, 0.0, 0.0, 0.0, 0.0, 0.0, 0.0, 0.0, 0.0, 0.0, 0.0, 0.0, 0.0, 0.0, 0.0, 0.0, 0.0, 0.0, 0.0, 0.0, 0.0, 0.0, 0.0, 0.0, 0.0, 0.0, 0.0, 0.0, 0.0, 0.0, 0.0, 0.0, 0.0, 0.0, 0.0, 0.0, 0.0, 0.0, 0.0, 0.0, 0.0, 0.0, 0.0, 0.0, 0.0, 0.0, 0.0, 0.0, 0.0, 0.0, 0.0, 0.0, 0.0, 0.0, 0.0, 0.0, 0.0, 0.0, 0.0, 0.0, 0.0, 0.0, 0.0, 0.0, 0.0, 0.0, 0.0, 0.0, 0.0, 0.0, 0.0, 0.0, 0.0, 0.0, 0.0, 0.0, 0.0, 0.0, 0.0, 0.0, 0.0, 0.0, 0.0, 0.0, 0.0, 0.0, 0.0, 0.0, 0.0, 0.0, 0.0, 0.0, 0.0, 0.0, 0.0, 0.0, 0.0, 0.0, 0.0, 0.0, 0.0, 0.0, 0.0, 0.0, 0.0, 0.0, 0.0, 0.0, 0.0, 0.0, 0.0, 0.0, 0.0, 0.0, 0.0, 0.0, 0.0, 0.0, 0.0, 0.0, 0.0, 0.0, 0.0, 0.0, 0.0, 0.0, 0.0, 0.0, 0.0, 0.0, 0.0, 0.0, 0.0, 0.0, 0.0, 0.0, 0.0, 0.0, 0.0, 0.0, 0.0, 0.0, 0.0, 0.0, 0.0, 0.0, 0.0, 0.0, 0.0, 0.0, 0.0, 0.0, 0.0, 0.0, 0.0, 0.0, 0.0, 0.0, 0.0, 0.0, 0.0, 0.0, 0.0, 0.0, 0.0, 0.0, 0.0, 0.0, 0.0, 0.0, 0.0, 0.0, 0.0, 0.0, 0.0, 0.0, 0.0, 0.0, 0.0, 0.0, 0.0, 0.0, 0.0, 0.0, 0.0, 0.0, 0.0, 0.0, 0.0, 0.0, 0.0, 0.0, 0.0, 0.0, 0.0, 0.0, 0.0, 0.0, 0.0, 0.0, 0.0, 0.0, 0.0, 0.0, 0.0, 0.0, 0.0, 0.0, 0.0, 0.0, 0.0, 0.0, 0.0, 0.0, 0.0, 0.0, 0.0, 0.0, 0.0, 0.0, 0.0, 0.0, 0.0, 0.0, 0.0, 0.0, 0.0, 0.0, 0.0, 0.0, 0.0, 0.0, 0.0, 0.0, 0.0, 0.0, 0.0, 0.0, 0.0, 0.0, 0.0, 0.0, 0.0, 0.0, 0.0, 0.0, 0.0, 0.0, 0.0, 0.0, 0.0, 0.0, 0.0, 0.0, 0.0, 0.0, 0.0, 0.0, 0.0, 0.0, 0.0, 0.0, 0.0, 0.0, 0.0, 0.0, 0.0, 0.0, 0.0, 0.0, 0.0, 0.0, 0.0, 0.0, 0.0, 0.0, 0.0, 0.0, 0.0, 0.0, 0.0, 0.0, 0.0, 0.0, 0.0, 0.0, 0.0, 0.0, 0.0, 0.0, 0.0, 0.0, 0.0, 0.0, 0.0, 0.0, 0.0, 0.0, 0.0, 0.0, 0.0, 0.0, 0.0, 0.0, 0.0, 0.0, 0.0, 0.0, 0.0, 0.0, 0.0, 0.0, 0.0, 0.0, 0.0, 0.0, 0.0, 0.0, 0.0, 0.0, 0.0, 0.0, 0.0, 0.0, 0.0, 0.0, 0.0, 0.0, 0.0, 0.0, 0.0, 0.0, 0.0, 0.0, 0.0, 0.0, 0.0, 0.0, 0.0, 0.0, 0.0, 0.0, 0.0, 0.0, 0.0, 0.0, 0.0, 0.0, 0.0, 0.0, 0.0, 0.0, 0.0, 0.0, 0.0, 0.0, 0.0, 0.0, 0.0, 0.0, 0.0, 0.0, 0.0, 0.0, 0.0, 0.0, 0.0, 0.0, 0.0, 0.0, 0.0, 0.0, 0.0, 0.0, 0.0, 0.0, 0.0, 0.0, 0.0, 0.0, 0.0, 0.0, 0.0, 0.0, 0.0, 0.0, 0.0, 0.0, 0.0, 0.0, 0.0, 0.0, 0.0, 0.0, 0.0, 0.0, 0.0, 0.0, 0.0, 0.0, 0.0, 0.0, 0.0, 0.0, 0.0, 0.0, 0.0, 0.0, 0.0, 0.0, 0.0, 0.0, 0.0, 0.0, 0.0, 0.0, 0.0, 0.0, 0.0, 0.0, 0.0, 0.0, 0.0, 0.0, 0.0, 0.0, 0.0, 0.0, 0.0, 0.0, 0.0, 0.0, 0.0, 0.0, 0.0, 0.0, 0.0, 0.0, 0.0, 0.0, 0.0, 0.0, 0.0, 0.0, 0.0, 0.0, 0.0, 0.0, 0.0, 0.0, 0.0, 0.0, 0.0, 0.0, 0.0, 0.0, 0.0, 0.0, 0.0, 0.0, 0.0, 0.0, 0.0, 0.0, 0.0, 0.0, 0.0, 0.0, 0.0, 0.0, 0.0, 0.0, 0.0, 0.0, 0.0, 0.0, 0.0, 0.0, 0.0, 0.0, 0.0, 0.0, 0.0, 0.0, 0.0, 0.0, 0.0, 0.0, 0.0, 0.0, 0.0, 0.0, 0.0, 0.0, 0.0, 0.0, 0.0, 0.0, 0.0, 0.0, 0.0, 0.0, 0.0, 0.0, 0.0, 0.0, 0.0, 0.0, 0.0, 0.0, 0.0, 0.0, 0.0, 0.0, 0.0, 0.0, 0.0, 0.0, 0.0, 0.0, 0.0, 0.0, 0.0, 0.0, 0.0, 0.0, 0.0, 0.0, 0.0, 0.0, 0.0, 0.0, 0.0, 0.0, 0.0, 0.0, 0.0, 0.0, 0.0, 0.0, 0.0, 0.0, 0.0, 0.0, 0.0, 0.0, 0.0, 0.0, 0.0, 0.0, 0.0, 0.0, 0.0, 0.0, 0.0, 0.0, 0.0, 0.0, 0.0, 0.0, 0.0, 0.0, 0.0, 0.0, 0.0, 0.0, 0.0, 0.0, 0.0, 0.0, 0.0, 0.0, 0.0, 0.0, 0.0, 0.0, 0.0, 0.0, 0.0, 0.0, 0.0, 0.0, 0.0, 0.0, 0.0, 0.0, 0.0, 0.0, 0.0, 0.0, 0.0, 0.0, 0.0, 0.0, 0.0, 0.0, 0.0, 0.0, 0.0, 0.0, 0.0, 0.0, 0.0, 0.0, 0.0, 0.0, 0.0, 0.0, 0.0, 0.0, 0.0, 0.0, 0.0, 0.0, 0.0, 0.0, 0.0, 0.0, 0.0, 0.0, 0.0, 0.0, 0.0, 0.0, 0.0, 0.0, 0.0, 0.0, 0.0, 0.0, 0.0, 0.0, 0.0, 0.0, 0.0, 0.0, 0.0, 0.0, 0.0, 0.0, 0.0, 0.0, 0.0, 0.0, 0.0, 0.0, 0.0, 0.0, 0.0, 0.0, 0.0, 0.0, 0.0, 0.0, 0.0, 0.0, 0.0, 0.0, 0.0, 0.0, 0.0, 0.0, 0.0, 0.0, 0.0, 0.0, 0.0, 0.0, 0.0, 0.0, 0.0, 0.0, 0.0, 0.0, 0.0, 0.0, 0.0, 0.0, 0.0, 0.0, 0.0, 0.0, 0.0, 0.0, 0.0, 0.0, 0.0, 0.0, 0.0, 0.0, 0.0, 0.0, 0.0, 0.0, 0.0, 0.0, 0.0, 0.0, 0.0, 0.0, 0.0, 0.0, 0.0, 0.0, 0.0, 0.0, 0.0, 0.0, 0.0, 0.0, 0.0, 0.0, 0.0, 0.0, 0.0, 0.0, 0.0, 0.0, 0.0, 0.0, 0.0, 0.0, 0.0, 0.0, 0.0, 0.0, 0.0, 0.0, 0.0, 0.0, 0.0, 0.0, 0.0, 0.0, 0.0, 0.0, 0.0, 0.0, 0.0, 0.0, 0.0, 0.0, 0.0, 0.0, 0.0, 0.0, 0.0, 0.0, 0.0, 0.0, 0.0, 0.0, 0.0, 0.0, 0.0, 0.0, 0.0, 0.0, 0.0, 0.0, 0.0, 0.0, 0.0, 0.0, 0.0, 0.0, 0.0, 0.0, 0.0, 0.0, 0.0, 0.0, 0.0, 0.0, 0.0, 0.0, 0.0, 0.0, 0.0, 0.0, 0.0, 0.0, 0.0, 0.0, 0.0, 0.0, 0.0, 0.0, 0.0, 0.0, 0.0, 0.0, 0.0, 0.0, 0.0, 0.0, 0.0, 0.0, 0.0, 0.0, 0.0, 0.0, 0.0, 0.0, 0.0, 0.0, 0.0, 0.0, 0.0, 0.0, 0.0, 0.0, 0.0, 0.0, 0.0, 0.0, 0.0, 0.0, 0.0, 0.0, 0.0, 0.0, 0.0, 0.0, 0.0, 0.0, 0.0, 0.0, 0.0, 0.0, 0.0, 0.0, 0.0, 0.0, 0.0, 0.0, 0.0, 0.0, 0.0, 0.0, 0.0, 0.0, 0.0, 0.0, 0.0, 0.0, 0.0, 0.0, 0.0, 0.0, 0.0, 0.0, 0.0, 0.0, 0.0, 0.0, 0.0, 0.0, 0.0, 0.0, 0.0, 0.0, 0.0, 0.0, 0.0, 0.0, 0.0, 0.0, 0.0, 0.0, 0.0, 0.0, 0.0, 0.0, 0.0, 0.0, 0.0, 0.0, 0.0, 0.0, 0.0, 0.0, 0.0, 0.0, 0.0, 0.0, 0.0, 0.0, 0.0, 0.0, 0.0, 0.0, 0.0, 0.0, 0.0, 0.0, 0.0, 0.0, 0.0, 0.0, 0.0, 0.0, 0.0, 0.0, 0.0, 0.0, 0.0, 0.0, 0.0, 0.0, 0.0, 0.0, 0.0, 0.0, 0.0, 0.0, 0.0, 0.0, 0.0, 0.0, 0.0, 0.0, 0.0, 0.0, 0.0, 0.0, 0.0, 0.0, 0.0, 0.0, 0.0, 0.0, 0.0, 0.0, 0.0, 0.0, 0.0, 0.0, 0.0, 0.0, 0.0, 0.0, 0.0, 0.0, 0.0, 0.0, 0.0, 0.0, 0.0, 0.0, 0.0, 0.0, 0.0, 0.0, 0.0, 0.0, 0.0, 0.0, 0.0, 0.0, 0.0, 0.0, 0.0, 0.0, 0.0, 0.0, 0.0, 0.0, 0.0, 0.0, 0.0, 0.0, 0.0, 0.0, 0.0, 0.0, 0.0, 0.0, 0.0, 0.0, 0.0, 0.0, 0.0, 0.0, 0.0, 0.0, 0.0, 0.0, 0.0, 0.0, 0.0, 0.0, 0.0, 0.0, 0.0, 0.0, 0.0, 0.0, 0.0, 0.0, 0.0, 0.0, 0.0, 0.0, 0.0, 0.0, 0.0, 0.0, 0.0, 0.0, 0.0, 0.0, 0.0, 0.0, 0.0, 0.0, 0.0, 0.0, 0.0, 0.0, 0.0, 0.0, 0.0, 0.0, 0.0, 0.0, 0.0, 0.0, 0.0, 0.0, 0.0, 0.0, 0.0, 0.0, 0.0, 0.0, 0.0, 0.0, 0.0, 0.0, 0.0, 0.0, 0.0, 0.0, 0.0, 0.0, 0.0, 0.0, 0.0, 0.0, 0.0, 0.0, 0.0, 0.0, 0.0, 0.0, 0.0, 0.0, 0.0, 0.0, 0.0, 0.0, 0.0, 0.0, 0.0, 0.0, 0.0, 0.0, 0.0, 0.0, 0.0, 0.0, 0.0, 0.0, 0.0, 0.0, 0.0, 0.0, 0.0, 0.0, 0.0, 0.0, 0.0, 0.0, 0.0, 0.0, 0.0, 0.0, 0.0, 0.0, 0.0, 0.0, 0.0, 0.0, 0.0, 0.0, 0.0, 0.0, 0.0, 0.0, 0.0, 0.0, 0.0, 0.0, 0.0, 0.0, 0.0, 0.0, 0.0, 0.0, 0.0, 0.0, 0.0, 0.0, 0.0, 0.0, 0.0, 0.0, 0.0, 0.0, 0.0, 0.0, 0.0, 0.0, 0.0, 0.0, 0.0, 0.0, 0.0, 0.0, 0.0, 0.0, 0.0, 0.0, 0.0, 0.0, 0.0, 0.0, 0.0, 0.0, 0.0, 0.0, 0.0, 0.0, 0.0, 0.0, 0.0, 0.0, 0.0, 0.0, 0.0, 0.0, 0.0, 0.0, 0.0, 0.0, 0.0, 0.0, 0.0, 0.0, 0.0, 0.0, 0.0, 0.0, 0.0, 0.0, 0.0, 0.0, 0.0, 0.0, 0.0, 0.0, 0.0, 0.0, 0.0, 0.0, 0.0, 0.0, 0.0, 0.0, 0.0, 0.0, 0.0, 0.0, 0.0, 0.0, 0.0, 0.0, 0.0, 0.0, 0.0, 0.0, 0.0, 0.0, 0.0, 0.0, 0.0, 0.0, 0.0, 0.0, 0.0, 0.0, 0.0, 0.0, 0.0, 0.0, 0.0, 0.0, 0.0, 0.0, 0.0, 0.0, 0.0, 0.0, 0.0, 0.0, 0.0, 0.0, 0.0, 0.0, 0.0, 0.0, 0.0, 0.0, 0.0, 0.0, 0.0, 0.0, 0.0, 0.0, 0.0, 0.0, 0.0, 0.0, 0.0, 0.0, 0.0, 0.0, 0.0, 0.0, 0.0, 0.0, 0.0, 0.0, 0.0, 0.0, 0.0, 0.0, 0.0, 0.0, 0.0, 0.0, 0.0, 0.0, 0.0, 0.0, 0.0, 0.0, 0.0, 0.0, 0.0, 0.0, 0.0, 0.0, 0.0, 0.0, 0.0, 0.0, 0.0, 0.0, 0.0, 0.0, 0.0, 0.0, 0.0, 0.0, 0.0, 0.0, 0.0, 0.0, 0.0, 0.0, 0.0, 0.0, 0.0, 0.0, 0.0, 0.0, 0.0, 0.0, 0.0, 0.0, 0.0, 0.0, 0.0, 0.0, 0.0, 0.0, 0.0, 0.0, 0.0, 0.0, 0.0, 0.0, 0.0, 0.0, 0.0, 0.0, 0.0, 0.0, 0.0, 0.0, 0.0, 0.0, 0.0, 0.0, 0.0, 0.0, 0.0, 0.0, 0.0, 0.0, 0.0, 0.0, 0.0, 0.0, 0.0, 0.0, 0.0, 0.0, 0.0, 0.0, 0.0, 0.0, 0.0, 0.0, 0.0, 0.0, 0.0, 0.0, 0.0, 0.0, 0.0, 0.0, 0.0, 0.0, 0.0, 0.0, 0.0, 0.0, 0.0, 0.0, 0.0, 0.0, 0.0, 0.0, 0.0, 0.0, 0.0, 0.0, 0.0, 0.0, 0.0, 0.0, 0.0, 0.0, 0.0, 0.0, 0.0, 0.0, 0.0, 0.0, 0.0, 0.0, 0.0, 0.0, 0.0, 0.0, 0.0, 0.0, 0.0, 0.0, 0.0, 0.0, 0.0, 0.0, 0.0, 0.0, 0.0, 0.0, 0.0, 0.0, 0.0, 0.0, 0.0, 0.0, 0.0, 0.0, 0.0, 0.0, 0.0, 0.0, 0.0, 0.0, 0.0, 0.0, 0.0, 0.0, 0.0, 0.0, 0.0, 0.0, 0.0, 0.0, 0.0, 0.0, 0.0, 0.0, 0.0, 0.0, 0.0, 0.0, 0.0, 0.0, 0.0, 0.0, 0.0, 0.0, 0.0, 0.0, 0.0, 0.0, 0.0, 0.0, 0.0, 0.0, 0.0, 0.0, 0.0, 0.0, 0.0, 0.0, 0.0, 0.0, 0.0, 0.0, 0.0, 0.0, 0.0, 0.0, 0.0, 0.0, 0.0, 0.0, 0.0, 0.0, 0.0, 0.0, 0.0, 0.0, 0.0, 0.0, 0.0, 0.0, 0.0, 0.0, 0.0, 0.0, 0.0, 0.0, 0.0, 0.0, 0.0, 0.0, 0.0, 0.0, 0.0, 0.0, 0.0, 0.0, 0.0, 0.0, 0.0, 0.0, 0.0, 0.0, 0.0, 0.0, 0.0, 0.0, 0.0, 0.0, 0.0, 0.0, 0.0, 0.0, 0.0, 0.0, 0.0, 0.0, 0.0, 0.0, 0.0, 0.0, 0.0, 0.0, 0.0, 0.0, 0.0, 0.0, 0.0, 0.0, 0.0, 0.0, 0.0, 0.0, 0.0, 0.0, 0.0, 0.0, 0.0, 0.0, 0.0, 0.0, 0.0, 0.0, 0.0, 0.0, 0.0, 0.0, 0.0, 0.0, 0.0, 0.0, 0.0, 0.0, 0.0, 0.0, 0.0, 0.0, 0.0, 0.0, 0.0, 0.0, 0.0, 0.0, 0.0, 0.0, 0.0, 0.0, 0.0, 0.0, 0.0, 0.0, 0.0, 0.0, 0.0, 0.0, 0.0, 0.0, 0.0, 0.0, 0.0, 0.0, 0.0, 0.0, 0.0, 0.0, 0.0, 0.0, 0.0, 0.0, 0.0, 0.0, 0.0, 0.0, 0.0, 0.0, 0.0, 0.0, 0.0, 0.0, 0.0, 0.0, 0.0, 0.0, 0.0, 0.0, 0.0, 0.0, 0.0, 0.0, 0.0, 0.0, 0.0, 0.0, 0.0, 0.0, 0.0, 0.0, 0.0, 0.0, 0.0, 0.0, 0.0, 0.0, 0.0, 0.0, 0.0, 0.0, 0.0, 0.0, 0.0, 0.0, 0.0, 0.0, 0.0, 0.0, 0.0, 0.0, 0.0, 0.0, 0.0, 0.0, 0.0, 0.0, 0.0, 0.0, 0.0, 0.0, 0.0, 0.0, 0.0, 0.0, 0.0, 0.0, 0.0, 0.0, 0.0, 0.0, 0.0, 0.0, 0.0, 0.0, 0.0, 0.0, 0.0, 0.0, 0.0, 0.0, 0.0, 0.0, 0.0, 0.0, 0.0, 0.0, 0.0, 0.0, 0.0, 0.0, 0.0, 0.0, 0.0, 0.0, 0.0, 0.0, 0.0, 0.0, 0.0, 0.0, 0.0, 0.0, 0.0, 0.0, 0.0, 0.0, 0.0, 0.0, 0.0, 0.0, 0.0, 0.0, 0.0, 0.0, 0.0, 0.0, 0.0, 0.0, 0.0, 0.0, 0.0, 0.0, 0.0, 0.0, 0.0, 0.0, 0.0, 0.0, 0.0, 0.0, 0.0, 0.0, 0.0, 0.0, 0.0, 0.0, 0.0, 0.0, 0.0, 0.0, 0.0, 0.0, 0.0, 0.0, 0.0, 0.0, 0.0, 0.0, 0.0, 0.0, 0.0, 0.0, 0.0, 0.0, 0.0, 0.0, 0.0, 0.0, 0.0, 0.0, 0.0, 0.0, 0.0, 0.0, 0.0, 0.0, 0.0, 0.0, 0.0, 0.0, 0.0, 0.0, 0.0, 0.0, 0.0, 0.0, 0.0, 0.0, 0.0, 0.0, 0.0, 0.0, 0.0, 0.0, 0.0, 0.0, 0.0, 0.0, 0.0, 0.0, 0.0, 0.0, 0.0, 0.0, 0.0, 0.0, 0.0, 0.0, 0.0, 0.0, 0.0, 0.0, 0.0, 0.0, 0.0, 0.0, 0.0, 0.0, 0.0, 0.0, 0.0, 0.0, 0.0, 0.0, 0.0, 0.0, 0.0, 0.0, 0.0, 0.0, 0.0, 0.0, 0.0, 0.0, 0.0, 0.0, 0.0, 0.0, 0.0, 0.0, 0.0, 0.0, 0.0, 0.0, 0.0, 0.0, 0.0, 0.0, 0.0, 0.0, 0.0, 0.0, 0.0, 0.0, 0.0, 0.0, 0.0, 0.0, 0.0, 0.0, 0.0, 0.0, 0.0, 0.0, 0.0, 0.0, 0.0, 0.0, 0.0, 0.0, 0.0, 0.0, 0.0, 0.0, 0.0, 0.0, 0.0, 0.0, 0.0, 0.0, 0.0, 0.0, 0.0, 0.0, 0.0, 0.0, 0.0, 0.0, 0.0, 0.0, 0.0, 0.0, 0.0, 0.0, 0.0, 0.0, 0.0, 0.0, 0.0, 0.0, 0.0, 0.0, 0.0, 0.0, 0.0, 0.0, 0.0, 0.0, 0.0, 0.0, 0.0, 0.0, 0.0, 0.0, 0.0, 0.0, 0.0, 0.0, 0.0, 0.0, 0.0, 0.0, 0.0, 0.0, 0.0, 0.0, 0.0, 0.0, 0.0, 0.0, 0.0, 0.0, 0.0, 0.0, 0.0, 0.0, 0.0, 0.0, 0.0, 0.0, 0.0, 0.0, 0.0, 0.0, 0.0, 0.0, 0.0, 0.0, 0.0, 0.0, 0.0, 0.0, 0.0, 0.0, 0.0, 0.0, 0.0, 0.0, 0.0, 0.0, 0.0, 0.0, 0.0, 0.0, 0.0, 0.0, 0.0, 0.0, 0.0, 0.0, 0.0, 0.0, 0.0, 0.0, 0.0, 0.0, 0.0, 0.0, 0.0, 0.0, 0.0, 0.0, 0.0, 0.0, 0.0, 0.0, 0.0, 0.0, 0.0, 0.0, 0.0, 0.0, 0.0, 0.0, 0.0, 0.0, 0.0, 0.0, 0.0, 0.0, 0.0, 0.0, 0.0, 0.0, 0.0, 0.0, 0.0, 0.0, 0.0, 0.0, 0.0, 0.0, 0.0, 0.0, 0.0, 0.0, 0.0, 0.0, 0.0, 0.0, 0.0, 0.0, 0.0, 0.0, 0.0, 0.0, 0.0, 0.0, 0.0, 0.0, 0.0, 0.0, 0.0, 0.0, 0.0, 0.0, 0.0, 0.0, 0.0, 0.0, 0.0, 0.0, 0.0, 0.0, 0.0, 0.0, 0.0, 0.0, 0.0, 0.0, 0.0, 0.0, 0.0, 0.0, 0.0, 0.0, 0.0, 0.0, 0.0, 0.0, 0.0, 0.0, 0.0, 0.0, 0.0, 0.0, 0.0, 0.0, 0.0, 0.0, 0.0, 0.0, 0.0, 0.0, 0.0, 0.0, 0.0, 0.0, 0.0, 0.0, 0.0, 0.0, 0.0, 0.0, 0.0, 0.0, 0.0, 0.0, 0.0, 0.0, 0.0, 0.0, 0.0, 0.0, 0.0, 0.0, 0.0, 0.0, 0.0, 0.0, 0.0, 0.0, 0.0, 0.0, 0.0, 0.0, 0.0, 0.0, 0.0, 0.0, 0.0, 0.0, 0.0, 0.0, 0.0, 0.0, 0.0, 0.0, 0.0, 0.0, 0.0, 0.0, 0.0, 0.0, 0.0, 0.0, 0.0, 0.0, 0.0, 0.0, 0.0, 0.0, 0.0, 0.0, 0.0, 0.0, 0.0, 0.0, 0.0, 0.0, 0.0, 0.0, 0.0, 0.0, 0.0, 0.0, 0.0, 0.0, 0.0, 0.0, 0.0, 0.0, 0.0, 0.0, 0.0, 0.0, 0.0, 0.0, 0.0, 0.0, 0.0, 0.0, 0.0, 0.0, 0.0, 0.0, 0.0, 0.0, 0.0, 0.0, 0.0, 0.0, 0.0, 0.0, 0.0, 0.0, 0.0, 0.0, 0.0, 0.0, 0.0, 0.0, 0.0, 0.0, 0.0, 0.0, 0.0, 0.0, 0.0, 0.0, 0.0, 0.0, 0.0, 0.0, 0.0, 0.0, 0.0, 0.0, 0.0, 0.0, 0.0, 0.0, 0.0, 0.0, 0.0, 0.0, 0.0, 0.0, 0.0, 0.0, 0.0, 0.0, 0.0, 0.0, 0.0, 0.0, 0.0, 0.0, 0.0, 0.0, 0.0, 0.0, 0.0, 0.0, 0.0, 0.0, 0.0, 0.0, 0.0, 0.0, 0.0, 0.0, 0.0, 0.0, 0.0, 0.0, 0.0, 0.0, 0.0, 0.0, 0.0, 0.0, 0.0, 0.0, 0.0, 0.0, 0.0, 0.0, 0.0, 0.0, 0.0, 0.0, 0.0, 0.0, 0.0, 0.0, 0.0, 0.0, 0.0, 0.0, 0.0, 0.0, 0.0, 0.0, 0.0, 0.0, 0.0, 0.0, 0.0, 0.0, 0.0, 0.0, 0.0, 0.0, 0.0, 0.0, 0.0, 0.0, 0.0, 0.0, 0.0, 0.0, 0.0, 0.0, 0.0, 0.0, 0.0, 0.0, 0.0, 0.0, 0.0, 0.0, 0.0, 0.0, 0.0, 0.0, 0.0, 0.0, 0.0, 0.0, 0.0, 0.0, 0.0, 0.0, 0.0, 0.0, 0.0, 0.0, 0.0, 0.0, 0.0, 0.0, 0.0, 0.0, 0.0, 0.0, 0.0, 0.0, 0.0, 0.0, 0.0, 0.0, 0.0, 0.0, 0.0, 0.0, 0.0, 0.0, 0.0, 0.0, 0.0, 0.0, 0.0, 0.0, 0.0, 0.0, 0.0, 0.0, 0.0, 0.0, 0.0, 0.0, 0.0, 0.0, 0.0, 0.0, 0.0, 0.0, 0.0, 0.0, 0.0, 0.0, 0.0, 0.0, 0.0, 0.0, 0.0, 0.0, 0.0, 0.0, 0.0, 0.0, 0.0, 0.0, 0.0, 0.0, 0.0, 0.0, 0.0, 0.0, 0.0, 0.0, 0.0, 0.0, 0.0, 0.0, 0.0, 0.0, 0.0, 0.0, 0.0, 0.0, 0.0, 0.0, 0.0, 0.0, 0.0, 0.0, 0.0, 0.0, 0.0, 0.0, 0.0, 0.0, 0.0, 0.0, 0.0, 0.0, 0.0, 0.0, 0.0, 0.0, 0.0, 0.0, 0.0, 0.0, 0.0, 0.0, 0.0, 0.0, 0.0, 0.0, 0.0, 0.0, 0.0, 0.0, 0.0, 0.0, 0.0, 0.0, 0.0, 0.0, 0.0, 0.0, 0.0, 0.0, 0.0, 0.0, 0.0, 0.0, 0.0, 0.0, 0.0, 0.0, 0.0, 0.0, 0.0, 0.0, 0.0, 0.0, 0.0, 0.0, 0.0, 0.0, 0.0, 0.0, 0.0, 0.0, 0.0, 0.0, 0.0, 0.0, 0.0, 0.0, 0.0, 0.0, 0.0, 0.0, 0.0, 0.0, 0.0, 0.0, 0.0, 0.0, 0.0, 0.0, 0.0, 0.0, 0.0, 0.0, 0.0, 0.0, 0.0, 0.0, 0.0, 0.0, 0.0, 0.0, 0.0, 0.0, 0.0, 0.0, 0.0, 0.0, 0.0, 0.0, 0.0, 0.0, 0.0, 0.0, 0.0, 0.0, 0.0, 0.0, 0.0, 0.0, 0.0, 0.0, 0.0, 0.0, 0.0, 0.0, 0.0, 0.0, 0.0, 0.0, 0.0, 0.0, 0.0, 0.0, 0.0, 0.0, 0.0, 0.0, 0.0, 0.0, 0.0, 0.0, 0.0, 0.0, 0.0, 0.0, 0.0, 0.0, 0.0, 0.0, 0.0, 0.0, 0.0, 0.0, 0.0, 0.0, 0.0, 0.0, 0.0, 0.0, 0.0, 0.0, 0.0, 0.0, 0.0, 0.0, 0.0, 0.0, 0.0, 0.0, 0.0, 0.0, 0.0, 0.0, 0.0, 0.0, 0.0, 0.0, 0.0, 0.0, 0.0, 0.0, 0.0, 0.0, 0.0, 0.0, 0.0, 0.0, 0.0, 0.08333, 0.5793, 0.08333, 0.7382, 7.451e-08, 0.7382, 7.451e-08, 0.5793, 0.8306, 0.3896, 0.8896, 0.3306, 0.75, 0.25, 0.8896, 0.3306, 0.9112, 0.25, 0.75, 0.25, 0.9112, 0.25, 0.8896, 0.1694, 0.75, 0.25, 0.8896, 0.1694, 0.8306, 0.1104, 0.75, 0.25, 0.8306, 0.1104, 0.75, 0.08881, 0.75, 0.25, 0.75, 0.08881, 0.6694, 0.1104, 0.75, 0.25, 0.6694, 0.1104, 0.6104, 0.1694, 0.75, 0.25, 0.6104, 0.1694, 0.5888, 0.25, 0.75, 0.25, 0.5888, 0.25, 0.6104, 0.3306, 0.75, 0.25, 0.6104, 0.3306, 0.6694, 0.3896, 0.75, 0.25, 0.6694, 0.3896, 0.75, 0.4112, 0.75, 0.25, 1.0, 0.5793, 1.0, 0.7382, 0.9167, 0.7382, 0.9167, 0.5793, 0.8333, 0.5793, 0.8333, 0.7382, 0.75, 0.7382, 0.75, 0.5793, 0.75, 0.5793, 0.75, 0.7382, 0.6667, 0.7382, 0.6667, 0.5793, 0.6667, 0.5793, 0.6667, 0.7382, 0.5833, 0.7382, 0.5833, 0.5793, 0.5833, 0.5793, 0.5833, 0.7382, 0.5, 0.7382, 0.5, 0.5793, 0.5, 0.5793, 0.5, 0.7382, 0.4167, 0.7382, 0.4167, 0.5793, 0.4167, 0.5793, 0.4167, 0.7382, 0.3333, 0.7382, 0.3333, 0.5793, 0.3333, 0.5793, 0.3333, 0.7382, 0.25, 0.7382, 0.25, 0.5793, 0.25, 0.5793, 0.25, 0.7382, 0.1667, 0.7382, 0.1667, 0.5793, 0.1667, 0.5793, 0.1667, 0.7382, 0.08333, 0.7382, 0.08333, 0.5793, 0.9167, 0.5793, 0.9167, 0.7382, 0.8333, 0.7382, 0.8333, 0.5793, 1.0, 0.5793, 0.9167, 0.5793, 0.9207, 0.5, 0.996, 0.5, 0.7558, 0.4885, 0.8642, 0.4594, 0.8306, 0.3896, 0.75, 0.4112, 0.9167, 0.5793, 0.8333, 0.5793, 0.8373, 0.5, 0.9127, 0.5, 0.8742, 0.4536, 0.9536, 0.3742, 0.8896, 0.3306, 0.8306, 0.3896, 0.8333, 0.5793, 0.75, 0.5793, 0.754, 0.5, 0.8293, 0.5, 0.9594, 0.3642, 0.9885, 0.2558, 0.9112, 0.25, 0.8896, 0.3306, 0.75, 0.5793, 0.6667, 0.5793, 0.6707, 0.5, 0.746, 0.5, 0.9885, 0.2442, 0.9594, 0.1358, 0.8896, 0.1694, 0.9112, 0.25, 0.6667, 0.5793, 0.5833, 0.5793, 0.5873, 0.5, 0.6627, 0.5, 0.9536, 0.1258, 0.8742, 0.04638, 0.8306, 0.1104, 0.8896, 0.1694, 0.5833, 0.5793, 0.5, 0.5793, 0.504, 0.5, 0.5793, 0.5, 0.8642, 0.04061, 0.7558, 0.01155, 0.75, 0.08881, 0.8306, 0.1104, 0.5, 0.5793, 0.4167, 0.5793, 0.4207, 0.5, 0.496, 0.5, 0.7442, 0.01155, 0.6358, 0.04061, 0.6694, 0.1104, 0.75, 0.08881, 0.4167, 0.5793, 0.3333, 0.5793, 0.3373, 0.5, 0.4127, 0.5, 0.6258, 0.04638, 0.5464, 0.1258, 0.6104, 0.1694, 0.6694, 0.1104, 0.3333, 0.5793, 0.25, 0.5793, 0.254, 0.5, 0.3293, 0.5, 0.5406, 0.1358, 0.5115, 0.2442, 0.5888, 0.25, 0.6104, 0.1694, 0.25, 0.5793, 0.1667, 0.5793, 0.1707, 0.5, 0.246, 0.5, 0.5115, 0.2558, 0.5406, 0.3642, 0.6104, 0.3306, 0.5888, 0.25, 0.1667, 0.5793, 0.08333, 0.5793, 0.08734, 0.5, 0.1627, 0.5, 0.5464, 0.3742, 0.6258, 0.4536, 0.6694, 0.3896, 0.6104, 0.3306, 0.08333, 0.5793, 7.451e-08, 0.5793, 0.004007, 0.5, 0.07933, 0.5, 0.6358, 0.4594, 0.7442, 0.4885, 0.75, 0.4112, 0.6694, 0.3896, 0.75, 0.4112, 0.8306, 0.3896, 0.75, 0.25, 0.08333, 0.5793, 7.451e-08, 0.5793, 7.451e-08, 0.7382, 0.08333, 0.7382, 0.8306, 0.3896, 0.75, 0.25, 0.8896, 0.3306, 0.8896, 0.3306, 0.75, 0.25, 0.9112, 0.25, 0.9112, 0.25, 0.75, 0.25, 0.8896, 0.1694, 0.8896, 0.1694, 0.75, 0.25, 0.8306, 0.1104, 0.8306, 0.1104, 0.75, 0.25, 0.75, 0.08881, 0.75, 0.08881, 0.75, 0.25, 0.6694, 0.1104, 0.6694, 0.1104, 0.75, 0.25, 0.6104, 0.1694, 0.6104, 0.1694, 0.75, 0.25, 0.5888, 0.25, 0.5888, 0.25, 0.75, 0.25, 0.6104, 0.3306, 0.6104, 0.3306, 0.75, 0.25, 0.6694, 0.3896, 0.6694, 0.3896, 0.75, 0.25, 0.75, 0.4112, 1.0, 0.5793, 0.9167, 0.5793, 0.9167, 0.7382, 1.0, 0.7382, 0.8333, 0.5793, 0.75, 0.5793, 0.75, 0.7382, 0.8333, 0.7382, 0.75, 0.5793, 0.6667, 0.5793, 0.6667, 0.7382, 0.75, 0.7382, 0.6667, 0.5793, 0.5833, 0.5793, 0.5833, 0.7382, 0.6667, 0.7382, 0.5833, 0.5793, 0.5, 0.5793, 0.5, 0.7382, 0.5833, 0.7382, 0.5, 0.5793, 0.4167, 0.5793, 0.4167, 0.7382, 0.5, 0.7382, 0.4167, 0.5793, 0.3333, 0.5793, 0.3333, 0.7382, 0.4167, 0.7382, 0.3333, 0.5793, 0.25, 0.5793, 0.25, 0.7382, 0.3333, 0.7382, 0.25, 0.5793, 0.1667, 0.5793, 0.1667, 0.7382, 0.25, 0.7382, 0.1667, 0.5793, 0.08333, 0.5793, 0.08333, 0.7382, 0.1667, 0.7382, 0.9167, 0.5793, 0.8333, 0.5793, 0.8333, 0.7382, 0.9167, 0.7382, 1.0, 0.5793, 0.996, 0.5, 0.9207, 0.5, 0.9167, 0.5793, 0.7558, 0.4885, 0.75, 0.4112, 0.8306, 0.3896, 0.8642, 0.4594, 0.9167, 0.5793, 0.9127, 0.5, 0.8373, 0.5, 0.8333, 0.5793, 0.8742, 0.4536, 0.8306, 0.3896, 0.8896, 0.3306, 0.9536, 0.3742, 0.8333, 0.5793, 0.8293, 0.5, 0.754, 0.5, 0.75, 0.5793, 0.9594, 0.3642, 0.8896, 0.3306, 0.9112, 0.25, 0.9885, 0.2558, 0.75, 0.5793, 0.746, 0.5, 0.6707, 0.5, 0.6667, 0.5793, 0.9885, 0.2442, 0.9112, 0.25, 0.8896, 0.1694, 0.9594, 0.1358, 0.6667, 0.5793, 0.6627, 0.5, 0.5873, 0.5, 0.5833, 0.5793, 0.9536, 0.1258, 0.8896, 0.1694, 0.8306, 0.1104, 0.8742, 0.04638, 0.5833, 0.5793, 0.5793, 0.5, 0.504, 0.5, 0.5, 0.5793, 0.8642, 0.04061, 0.8306, 0.1104, 0.75, 0.08881, 0.7558, 0.01155, 0.5, 0.5793, 0.496, 0.5, 0.4207, 0.5, 0.4167, 0.5793, 0.7442, 0.01155, 0.75, 0.08881, 0.6694, 0.1104, 0.6358, 0.04061, 0.4167, 0.5793, 0.4127, 0.5, 0.3373, 0.5, 0.3333, 0.5793, 0.6258, 0.04638, 0.6694, 0.1104, 0.6104, 0.1694, 0.5464, 0.1258, 0.3333, 0.5793, 0.3293, 0.5, 0.254, 0.5, 0.25, 0.5793, 0.5406, 0.1358, 0.6104, 0.1694, 0.5888, 0.25, 0.5115, 0.2442, 0.25, 0.5793, 0.246, 0.5, 0.1707, 0.5, 0.1667, 0.5793, 0.5115, 0.2558, 0.5888, 0.25, 0.6104, 0.3306, 0.5406, 0.3642, 0.1667, 0.5793, 0.1627, 0.5, 0.08734, 0.5, 0.08333, 0.5793, 0.5464, 0.3742, 0.6104, 0.3306, 0.6694, 0.3896, 0.6258, 0.4536, 0.08333, 0.5793, 0.07933, 0.5, 0.004007, 0.5, 7.451e-08, 0.5793, 0.6358, 0.4594, 0.6694, 0.3896, 0.75, 0.4112, 0.7442, 0.4885, 0.75, 0.4112, 0.75, 0.25, 0.8306, 0.3896, 0.0, 0.4965, 0.0, 1.0, 1.0, 1.0, 1.0, 0.4965, 1.0, 0.4965, 1.0, 0.4965, 0.0, 0.4965, 0.0, 0.4965, 1.0, 0.4965, 1.0, 0.4965, 0.0, 0.4965, 0.0, 0.4965, 1.0, 0.4965, 1.0, 0.4965, 0.0, 0.4965, 0.0, 0.4965, 1.0, 0.4965, 1.0, 0.4965, 0.0, 0.4965, 0.0, 0.4965, 1.0, 0.4965, 1.0, 0.4965, 0.0, 0.4965, 0.0, 0.4965, 1.0, 0.4965, 1.0, 0.4965, 0.0, 0.4965, 0.0, 0.4965, 1.0, 0.4965, 1.0, 0.4965, 0.0, 0.4965, 0.0, 0.4965, 0.0, 0.4965, 1.0, 0.4965, 1.0, 1.0, 0.0, 1.0, 1.0, 0.4965, 0.0, 0.4965, 0.0, 0.4965, 1.0, 0.4965, 1.0, 0.4965, 0.0, 0.4965, 0.0, 0.4965, 1.0, 0.4965, 1.0, 0.4965, 0.0, 0.4965, 0.0, 0.4965, 1.0, 0.4965, 1.0, 0.4965, 0.0, 0.4965, 0.0, 0.4965, 1.0, 0.4965, 1.0, 0.4965, 0.0, 0.4965, 0.0, 0.4965, 1.0, 0.4965, 1.0, 0.4965, 0.0, 0.4965, 0.0, 0.4965, 1.0, 0.4965, 1.0, 0.4965, 0.0, 0.4965, 0.0, 0.4965, 1.0, 0.4965, 0.0, 0.4965, 1.0, 0.4965, 1.0, 1.0, 0.0, 1.0, 1.0, 0.4965, 0.0, 0.4965, 0.0, 0.4965, 1.0, 0.4965, 0.0, 0.4965, 0.0, 0.4965, 1.0, 0.4965, 1.0, 0.4965, 0.0, 0.4965, 0.0, 0.4965, 1.0, 0.4965, 0.0, 0.4965, 0.0, 0.4965, 1.0, 0.4965, 0.0, 0.4965, 0.0, 0.4965, 1.0, 0.4965, 1.0, 0.4965, 0.0, 0.4965, 0.0, 0.4965, 1.0, 0.4965, 1.0, 0.4965, 0.0, 0.4965, 0.0, 0.4965, 1.0, 0.4965, 0.0, 0.4965, 0.0, 1.0, 1.0, 1.0, 1.0, 0.4965, 1.0, 0.4965, 1.0, 0.4965, 0.0, 0.4965, 0.0, 0.4965, 1.0, 0.4965, 0.0, 0.4965, 0.0, 0.4965, 1.0, 0.4965, 1.0, 0.4965, 0.0, 0.4965, 0.0, 0.4965, 1.0, 0.4965, 0.0, 0.4965, 0.0, 0.4965, 1.0, 0.4965, 0.0, 0.4965, 0.0, 0.4965, 1.0, 0.4965, 1.0, 0.4965, 0.0, 0.4965, 0.0, 0.4965, 1.0, 0.4965, 1.0, 0.4965, 0.0, 0.4965, 0.0, 0.4965, 1.0, 0.4965, 1.0, 0.4965, 1.0, 0.4965, 1.0, 0.4965, 0.0, 0.4965, 0.0, 1.0, 0.0, 1.0, 0.0, 0.4965, 0.0, 0.4965, 0.0, 0.4965, 0.0, 0.4965, 0.0, 0.4965, 0.0, 0.4965, 0.0, 0.4965, 0.0, 0.4965, 0.0, 0.4965, 1.0, 0.4965, 1.0, 0.4965, 1.0, 0.4965, 1.0, 0.4965, 0.0, 0.4965, 0.0, 0.4965, 0.0, 0.4965, 0.0, 0.4965, 0.0, 1.0, 0.0, 0.4965, 0.0, 0.4965, 0.0, 1.0, 1.0, 1.0, 1.0, 0.4965, 1.0, 0.4965, 1.0, 1.0, 1.0, 0.4965, 1.0, 0.4965, 1.0, 0.4965, 1.0, 0.4965, 0.0, 0.4965, 0.0, 0.4965, 0.0, 0.4965, 0.0, 0.4965, 1.0, 0.4965, 1.0, 1.0, 1.0, 1.0, 1.0, 0.4965, 0.0, 0.4965, 0.0, 0.4965, 0.0, 0.4965, 0.0, 0.4965, 1.0, 0.4965, 1.0, 0.4965, 1.0, 0.4965, 1.0, 0.4965, 1.0, 0.4965, 1.0, 0.4965, 1.0, 0.4965, 1.0, 0.4965, 1.0, 0.4965, 1.0, 0.4965, 1.0, 0.4965, 1.0, 0.4965, 0.0, 0.4965, 0.0, 0.4965, 0.0, 0.4965, 0.0, 0.4965, 0.0, 0.4965, 0.0, 0.4965, 0.0, 0.4965, 0.0, 0.4965, 1.0, 0.4965, 1.0, 0.4965, 1.0, 0.4965, 1.0, 0.4965, 1.0, 0.4965, 1.0, 0.4965, 1.0, 0.4965, 1.0, 0.4965, 0.0, 0.4965, 0.0, 0.4965, 0.0, 0.4965, 0.0, 0.4965, 0.0, 0.4965, 0.0, 0.4965, 0.0, 0.4965, 0.0, 0.4965, 1.0, 0.4965, 1.0, 0.4965, 1.0, 0.4965, 1.0, 0.4965, 1.0, 0.4965, 1.0, 0.4965, 1.0, 0.4965, 1.0, 0.4965, 0.0, 0.4965, 0.0, 0.4965, 0.0, 0.4965, 0.0, 0.4965, 0.0, 0.4965, 0.0, 0.4965, 0.0, 0.4965, 0.0, 0.4965, 1.0, 0.4965, 1.0, 0.4965, 1.0, 0.4965, 1.0, 0.4965, 1.0, 0.4965, 1.0, 0.4965, 1.0, 0.4965, 1.0, 0.4965, 0.0, 0.4965, 0.0, 0.4965, 0.0, 0.4965, 0.0, 0.4965, 0.0, 0.4965, 0.0, 0.4965, 0.0, 0.4965, 0.0, 0.4965, 0.0, 0.4965, 0.0, 0.4965, 0.0, 0.4965, 0.0, 0.4965, 1.0, 0.4965, 1.0, 0.4965, 1.0, 0.4965, 1.0, 0.4965, 1.0, 0.4965, 1.0, 0.4965, 1.0, 0.4965, 1.0, 0.4965, 1.0, 0.4965, 1.0, 0.4965, 0.0, 0.4965, 1.0, 0.4965, 0.0, 0.4965, 1.0, 0.4965, 1.0, 0.4965, 0.0, 0.4965, 1.0, 0.4965, 1.0, 0.4965, 1.0, 0.4965, 0.0, 0.4965, 1.0, 0.4965, 1.0, 0.4965, 0.0, 0.4965, 1.0, 0.4965, 0.0, 0.4965, 1.0, 0.4965])
me_guardsmanshako.update()

# ---- objects
ob_guardsmanshako = bpy.data.objects.new('GuardsmanShako', me_guardsmanshako)

# ---- transforms, parenting, visibility, modifiers, constraints
ob_guardsmanshako.location = (0.0, 0.0, 0.0)

# ---- collection membership
scene.collection.objects.link(ob_guardsmanshako)

# ---- scene / render settings (as saved in the file)
scene.frame_start = 1; scene.frame_end = 250; scene.frame_set(1)
scene.render.engine = 'BLENDER_EEVEE_NEXT'
scene.eevee.ray_tracing_options.trace_max_roughness = 0.0
bpy.context.view_layer.update()

# ---- added for rendering (the .blend has no active camera and no usable light): camera, sun
cam_auto = bpy.data.cameras.new('AutoCamera')
cam_auto.lens = 50.0
cam_auto.sensor_width = 36.0
cam_auto.clip_end = 1000.0
ob_auto_camera = bpy.data.objects.new('AutoCamera', cam_auto)
scene.collection.objects.link(ob_auto_camera)
ob_auto_camera.location = (0.356756, -0.438642, 0.368839)
ob_auto_camera.rotation_euler = (1.09748, -7.21219e-08, 0.694738)
scene.camera = ob_auto_camera
light_auto_sun = bpy.data.lights.new('AutoSun', 'SUN')
light_auto_sun.energy = 3.0
light_auto_sun.angle = 0.0523599
ob_auto_sun = bpy.data.objects.new('AutoSun', light_auto_sun)
scene.collection.objects.link(ob_auto_sun)
ob_auto_sun.rotation_euler = (0.872665, 0.174533, 0.523599)
bpy.context.view_layer.update()
